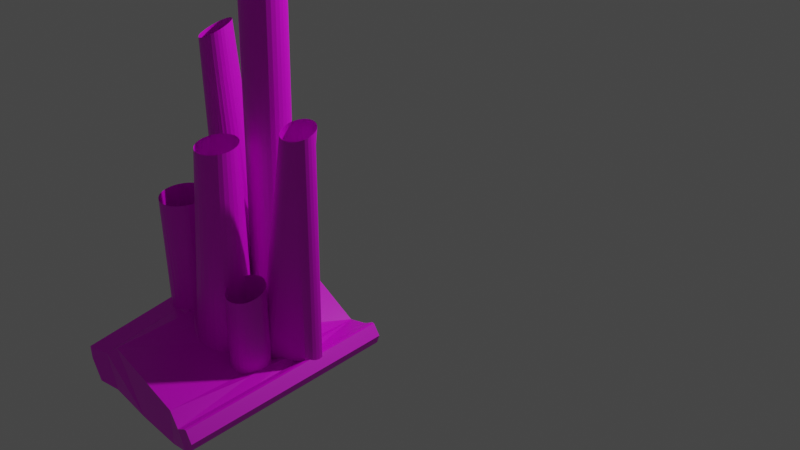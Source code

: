# Source: rock_again1.blend  (saved by Blender 3.1.7; exported with 4.5.12 LTS)
import bpy
from mathutils import Matrix  # noqa: F401  (used for matrix-valued properties, if any)

bpy.ops.wm.read_factory_settings(use_empty=True)
scene = bpy.context.scene
scene.name = 'Scene'

# ---- collections
col_collection = bpy.data.collections.new('Collection'); scene.collection.children.link(col_collection)

# ---- images (referenced by path relative to the original .blend; pixels are not part of the script)
import os
ASSET_DIR = os.environ.get("B2B_ASSET_DIR", "")  # directory of the original .blend (textures are referenced by path, not embedded)
HERE = os.path.dirname(os.path.abspath(__file__))  # packed textures are extracted next to this script under _unpacked/

def load_image(name, relpath, width, height, colorspace="sRGB"):
    """Load a texture the original file referenced (path relative to the .blend, or extracted next to this script)."""
    p = next((c for c in (os.path.join(HERE, relpath), os.path.join(ASSET_DIR, relpath)) if relpath and os.path.exists(c)), "")
    if p:
        img = bpy.data.images.load(p, check_existing=True)
        img.name = name
    else:  # same state as the original file: an image datablock whose file is absent (Cycles renders it pink)
        img = bpy.data.images.new(name, width, height)
        img.source = "FILE"
        img.filepath = "//" + (relpath or name)
    img.colorspace_settings.name = colorspace
    return img
img_8728_m_jpg_001 = load_image('8728-M.jpg.001', '8728-M.jpg', 1024, 1024, 'sRGB')

# ---- materials (node trees are filled in below, after node groups)
mat_material = bpy.data.materials.new('Material')
mat_material.alpha_threshold = 0.0
mat_material.use_transparent_shadow = False
mat_material.line_color = (0.0, 0.0, 0.0, 1.0)

# ---- material node trees
mat_material.use_nodes = True; mat_material.node_tree.nodes.clear()
_N = mat_material.node_tree.nodes; _L = mat_material.node_tree.links
n0 = _N.new('ShaderNodeOutputMaterial'); n0.name = 'Material Output'; n0.location = (300, 300)
n1 = _N.new('ShaderNodeBsdfPrincipled'); n1.name = 'Principled BSDF'; n1.location = (10, 300)
n1.distribution = 'GGX'
n1.subsurface_method = 'RANDOM_WALK_SKIN'
n1.inputs[2].default_value = 0.4
n1.inputs[3].default_value = 1.45
n1.inputs[27].default_value = (0.0, 0.0, 0.0, 1.0)
n1.inputs[28].default_value = 1.0
n2 = _N.new('ShaderNodeTexImage'); n2.name = 'Image Texture'; n2.location = (-349, 252)
n2.image = img_8728_m_jpg_001
_L.new(n1.outputs[0], n0.inputs[0])
_L.new(n2.outputs[0], n1.inputs[0])
n0.is_active_output = True

# ---- world
world_world = bpy.data.worlds.new('World'); scene.world = world_world
world_world.use_nodes = True; world_world.node_tree.nodes.clear()
_N = world_world.node_tree.nodes; _L = world_world.node_tree.links
n0 = _N.new('ShaderNodeOutputWorld'); n0.name = 'World Output'; n0.location = (300, 300)
n1 = _N.new('ShaderNodeBackground'); n1.name = 'Background'; n1.location = (10, 300)
n1.inputs[0].default_value = (0.05088, 0.05088, 0.05088, 1.0)
_L.new(n1.outputs[0], n0.inputs[0])
n0.is_active_output = True
world_world.color = (0.05088, 0.05088, 0.05088)
world_world.use_sun_shadow = False
world_world.sun_shadow_jitter_overblur = 0.0

# ---- cameras
cam_camera = bpy.data.cameras.new('Camera')
cam_camera.clip_end = 100.0
cam_camera.ortho_scale = 7.314

# ---- lights
light_light = bpy.data.lights.new('Light', 'POINT')
light_light.transmission_factor = 0.0
light_light.energy = 1000.0
light_light.shadow_soft_size = 0.1
light_light.shadow_maximum_resolution = 0.006
light_light.use_absolute_resolution = True

# ---- meshes
me_torus_002 = bpy.data.meshes.new('Torus.002')
me_torus_002.from_pydata([(-5.421, -6.936, -4.048), (-7.043, -7.207, -2.314), (-5.822, 0.6857, -2.463), (-7.444, 0.4144, -0.7289), (-3.51, 0.3126, -1.138), (-3.081, 0.3757, -1.689), (-3.11, -7.309, -2.723), (-2.68, -7.246, -3.274), (-4.438, 0.5749, -1.631), (-4.002, 0.644, -2.221), (-3.827, -7.162, -2.564), (-3.601, -6.978, -3.806), (-4.197, -4.422, 0.564), (-3.734, -4.01, -2.175), (-5.37, -4.528, 0.314), (-7.4, 0.6466, -2.469), (-6.999, -6.975, -4.054), (-7.44, -7.291, -2.748), (-8.007, 0.4597, -0.1804), (-8.143, 0.4566, -2.538), (-7.742, -7.165, -4.123), (-8.179, -7.468, -2.899), (-8.743, 0.2856, -0.3486), (-8.701, 0.5561, -1.412), (-8.169, -7.333, -3.432), (-8.327, -7.38, -3.036), (-8.838, 0.2829, -0.5253), (-2.78, -7.339, -2.468), (-2.392, -7.269, -3.076), (-3.181, 0.2826, -0.8832), (-2.793, 0.3533, -1.491), (-2.688, -7.339, -2.453), (-2.333, -7.317, -2.747), (-3.089, 0.2826, -0.8674), (-2.733, 0.3052, -1.162), (-4.167, -4.307, 0.6254), (-4.913, -4.127, -2.392), (-4.505, -3.675, 0.8777), (-5.279, -4.621, 0.2837), (-3.699, -3.883, -2.15), (-4.827, -4.229, -2.394), (-4.003, -3.19, -2.094), (-4.625, -3.619, 0.8851), (-5.017, -3.584, 0.8362), (-4.402, -3.193, -2.232), (-5.17, -4.698, 0.2645), (-4.164, -4.187, 0.6847), (-3.69, -3.752, -2.128), (-5.141, -3.619, 0.7982), (-4.636, -3.128, -2.191), (-5.253, -3.675, 0.7515), (-4.751, -3.19, -2.22), (-5.349, -3.752, 0.6979), (-4.851, -3.274, -2.25), (-5.425, -3.845, 0.6393), (-4.932, -3.377, -2.279), (-4.723, -4.313, -2.389), (-5.478, -3.951, 0.5782), (-4.992, -3.493, -2.308), (-4.187, -4.067, 0.7397), (-4.089, -4.375, -2.292), (-4.121, -3.128, -2.104), (-5.508, -4.067, 0.5168), (-4.755, -3.584, 0.8805), (-4.248, -3.09, -2.12), (-5.05, -4.755, 0.2571), (-5.027, -3.62, -2.333), (-5.511, -4.187, 0.4575), (-4.788, -4.801, 0.2783), (-3.706, -3.62, -2.11), (-4.605, -4.375, -2.379), (-5.036, -3.752, -2.355), (-5.488, -4.307, 0.4026), (-4.234, -3.951, 0.7881), (-5.02, -3.883, -2.373), (-3.747, -3.493, -2.098), (-3.794, -4.127, -2.203), (-4.887, -3.572, 0.8639), (-4.38, -3.077, -2.14), (-5.441, -4.422, 0.3541), (-3.875, -4.229, -2.233), (-4.422, -4.698, 0.3908), (-4.25, -4.528, 0.5029), (-4.305, -3.845, 0.8283), (-4.978, -4.01, -2.385), (-3.975, -4.313, -2.263), (-4.92, -4.79, 0.2618), (-4.326, -4.621, 0.4444), (-3.813, -3.377, -2.091), (-4.396, -3.752, 0.8585), (-3.899, -3.274, -2.089), (-4.346, -4.427, -2.343), (-4.658, -4.79, 0.3061), (-4.215, -4.414, -2.319), (-4.534, -4.755, 0.3441), (-4.478, -4.414, -2.363), (-5.926, -2.704, -2.197), (-6.819, -4.078, 5.081), (-5.736, -2.722, -2.168), (-6.678, -4.091, 5.1), (-5.553, -2.777, -2.145), (-6.54, -4.13, 5.112), (-5.383, -2.865, -2.13), (-6.412, -4.194, 5.114), (-5.233, -2.983, -2.123), (-6.299, -4.279, 5.107), (-5.108, -3.127, -2.125), (-6.204, -4.383, 5.091), (-5.014, -3.292, -2.134), (-6.131, -4.501, 5.067), (-4.955, -3.47, -2.152), (-6.084, -4.63, 5.036), (-4.931, -3.656, -2.177), (-6.063, -4.764, 4.998), (-4.945, -3.842, -2.208), (-6.07, -4.897, 4.956), (-4.996, -4.02, -2.244), (-6.105, -5.026, 4.911), (-5.081, -4.185, -2.284), (-6.165, -5.144, 4.864), (-5.198, -4.329, -2.326), (-6.25, -5.248, 4.818), (-5.342, -4.447, -2.368), (-6.355, -5.333, 4.774), (-5.508, -4.535, -2.41), (-6.477, -5.397, 4.734), (-5.689, -4.589, -2.449), (-6.61, -5.436, 4.7), (-5.878, -4.608, -2.483), (-6.75, -5.449, 4.672), (-6.067, -4.589, -2.513), (-6.892, -5.436, 4.652), (-6.251, -4.535, -2.535), (-7.029, -5.397, 4.641), (-6.421, -4.447, -2.55), (-7.157, -5.333, 4.639), (-6.571, -4.329, -2.557), (-7.271, -5.248, 4.646), (-6.695, -4.185, -2.556), (-7.366, -5.144, 4.661), (-6.789, -4.02, -2.546), (-7.438, -5.026, 4.686), (-6.849, -3.842, -2.529), (-7.486, -4.897, 4.717), (-6.872, -3.656, -2.504), (-7.507, -4.764, 4.754), (-6.858, -3.47, -2.473), (-7.499, -4.63, 4.797), (-6.808, -3.292, -2.437), (-7.465, -4.501, 4.842), (-6.722, -3.127, -2.397), (-7.404, -4.383, 4.889), (-6.605, -2.983, -2.355), (-7.32, -4.279, 4.935), (-6.461, -2.865, -2.312), (-7.214, -4.194, 4.979), (-6.296, -2.777, -2.271), (-7.093, -4.13, 5.018), (-6.115, -2.722, -2.232), (-6.959, -4.091, 5.053), (-7.243, -1.19, -1.047), (-9.648, -2.825, 7.839), (-7.091, -1.207, -1.024), (-9.545, -2.85, 7.877), (-6.944, -1.255, -1.007), (-9.443, -2.895, 7.902), (-6.808, -1.334, -0.9963), (-9.348, -2.959, 7.913), (-6.688, -1.441, -0.9925), (-9.262, -3.04, 7.91), (-6.588, -1.57, -0.9957), (-9.189, -3.133, 7.892), (-6.513, -1.718, -1.006), (-9.131, -3.236, 7.861), (-6.464, -1.879, -1.022), (-9.092, -3.344, 7.817), (-6.445, -2.045, -1.045), (-9.072, -3.454, 7.762), (-6.456, -2.212, -1.073), (-9.072, -3.561, 7.699), (-6.496, -2.373, -1.104), (-9.092, -3.661, 7.63), (-6.564, -2.52, -1.139), (-9.132, -3.75, 7.557), (-6.657, -2.65, -1.174), (-9.19, -3.825, 7.484), (-6.772, -2.756, -1.21), (-9.263, -3.883, 7.412), (-6.904, -2.835, -1.245), (-9.349, -3.921, 7.345), (-7.049, -2.884, -1.277), (-9.445, -3.939, 7.286), (-7.2, -2.901, -1.305), (-9.547, -3.935, 7.236), (-7.352, -2.884, -1.328), (-9.65, -3.91, 7.198), (-7.498, -2.835, -1.345), (-9.752, -3.864, 7.173), (-7.635, -2.756, -1.356), (-9.847, -3.8, 7.162), (-7.755, -2.65, -1.36), (-9.933, -3.72, 7.165), (-7.855, -2.52, -1.356), (-10.01, -3.627, 7.183), (-7.93, -2.373, -1.346), (-10.06, -3.524, 7.214), (-7.978, -2.212, -1.33), (-10.1, -3.416, 7.258), (-7.998, -2.045, -1.307), (-10.12, -3.306, 7.313), (-7.987, -1.879, -1.279), (-10.12, -3.199, 7.376), (-7.947, -1.718, -1.248), (-10.1, -3.099, 7.445), (-7.879, -1.57, -1.213), (-10.06, -3.01, 7.518), (-7.786, -1.441, -1.178), (-10.01, -2.935, 7.591), (-7.671, -1.334, -1.142), (-9.932, -2.877, 7.663), (-7.538, -1.255, -1.107), (-9.846, -2.839, 7.73), (-7.394, -1.207, -1.075), (-9.75, -2.821, 7.789), (-4.46, -1.802, -1.987), (-4.496, -3.147, 6.581), (-4.324, -1.815, -1.966), (-4.379, -3.157, 6.596), (-4.193, -1.852, -1.95), (-4.265, -3.187, 6.6), (-4.072, -1.914, -1.939), (-4.157, -3.234, 6.593), (-3.965, -1.997, -1.933), (-4.061, -3.298, 6.576), (-3.876, -2.097, -1.934), (-3.98, -3.376, 6.549), (-3.809, -2.212, -1.941), (-3.918, -3.465, 6.513), (-3.766, -2.337, -1.953), (-3.875, -3.561, 6.469), (-3.749, -2.467, -1.97), (-3.855, -3.662, 6.42), (-3.759, -2.597, -1.992), (-3.858, -3.762, 6.367), (-3.796, -2.722, -2.017), (-3.884, -3.859, 6.312), (-3.857, -2.837, -2.045), (-3.931, -3.948, 6.257), (-3.941, -2.937, -2.075), (-3.999, -4.026, 6.205), (-4.044, -3.02, -2.105), (-4.084, -4.09, 6.157), (-4.162, -3.082, -2.135), (-4.183, -4.137, 6.116), (-4.291, -3.119, -2.162), (-4.292, -4.166, 6.082), (-4.426, -3.132, -2.187), (-4.408, -4.176, 6.057), (-4.562, -3.119, -2.208), (-4.525, -4.166, 6.042), (-4.693, -3.082, -2.224), (-4.64, -4.137, 6.039), (-4.815, -3.02, -2.235), (-4.747, -4.09, 6.045), (-4.922, -2.937, -2.24), (-4.843, -4.026, 6.063), (-5.011, -2.837, -2.24), (-4.924, -3.948, 6.09), (-5.078, -2.722, -2.233), (-4.987, -3.859, 6.126), (-5.12, -2.597, -2.221), (-5.029, -3.762, 6.169), (-5.137, -2.467, -2.204), (-5.049, -3.662, 6.218), (-5.127, -2.337, -2.182), (-5.046, -3.561, 6.272), (-5.091, -2.212, -2.157), (-5.021, -3.465, 6.326), (-5.03, -2.097, -2.129), (-4.973, -3.376, 6.381), (-4.946, -1.997, -2.099), (-4.906, -3.298, 6.433), (-4.843, -1.914, -2.069), (-4.821, -3.234, 6.481), (-4.724, -1.852, -2.039), (-4.722, -3.187, 6.523), (-4.595, -1.815, -2.012), (-4.612, -3.157, 6.557), (-5.638, -1.05, -1.792), (-7.472, -3.026, 10.62), (-5.489, -1.065, -1.77), (-7.322, -3.023, 10.61), (-5.345, -1.108, -1.752), (-7.175, -3.045, 10.58), (-5.212, -1.179, -1.741), (-7.037, -3.091, 10.54), (-5.095, -1.273, -1.735), (-6.913, -3.16, 10.49), (-4.997, -1.389, -1.737), (-6.809, -3.25, 10.43), (-4.924, -1.521, -1.745), (-6.728, -3.355, 10.36), (-4.877, -1.663, -1.759), (-6.673, -3.474, 10.28), (-4.859, -1.812, -1.779), (-6.646, -3.6, 10.2), (-4.869, -1.961, -1.804), (-6.649, -3.729, 10.12), (-4.909, -2.104, -1.832), (-6.681, -3.857, 10.05), (-4.976, -2.235, -1.864), (-6.742, -3.977, 9.981), (-5.067, -2.351, -1.897), (-6.828, -4.087, 9.922), (-5.18, -2.445, -1.931), (-6.937, -4.18, 9.875), (-5.31, -2.516, -1.964), (-7.063, -4.255, 9.841), (-5.451, -2.559, -1.994), (-7.204, -4.308, 9.821), (-5.599, -2.574, -2.022), (-7.352, -4.336, 9.817), (-5.748, -2.559, -2.044), (-7.503, -4.339, 9.828), (-5.891, -2.516, -2.062), (-7.65, -4.317, 9.855), (-6.024, -2.445, -2.073), (-7.788, -4.271, 9.895), (-6.142, -2.351, -2.079), (-7.911, -4.202, 9.947), (-6.239, -2.235, -2.077), (-8.016, -4.113, 10.01), (-6.313, -2.104, -2.069), (-8.097, -4.007, 10.08), (-6.36, -1.961, -2.055), (-8.152, -3.889, 10.16), (-6.378, -1.812, -2.035), (-8.178, -3.763, 10.24), (-6.367, -1.663, -2.01), (-8.175, -3.633, 10.31), (-6.328, -1.521, -1.982), (-8.143, -3.506, 10.39), (-6.261, -1.389, -1.95), (-8.083, -3.385, 10.46), (-6.169, -1.273, -1.917), (-7.996, -3.276, 10.52), (-6.057, -1.179, -1.883), (-7.888, -3.182, 10.56), (-5.927, -1.108, -1.85), (-7.761, -3.107, 10.6), (-5.786, -1.065, -1.82), (-7.621, -3.055, 10.62), (-7.737, -2.936, -1.817), (-8.563, -3.625, 2.34), (-7.648, -2.965, -1.715), (-8.404, -3.64, 2.363), (-7.544, -3.027, -1.603), (-8.25, -3.686, 2.378), (-7.402, -3.102, -1.591), (-8.107, -3.759, 2.383), (-7.277, -3.203, -1.585), (-7.979, -3.859, 2.379), (-7.173, -3.326, -1.587), (-7.874, -3.98, 2.366), (-7.094, -3.467, -1.595), (-7.793, -4.117, 2.344), (-7.044, -3.62, -1.61), (-7.74, -4.267, 2.315), (-7.024, -3.778, -1.632), (-7.718, -4.423, 2.279), (-7.036, -3.937, -1.658), (-7.727, -4.579, 2.237), (-7.078, -4.09, -1.689), (-7.767, -4.728, 2.192), (-7.15, -4.23, -1.723), (-7.836, -4.866, 2.145), (-7.247, -4.354, -1.758), (-7.932, -4.987, 2.098), (-7.285, -4.394, -1.912), (-8.051, -5.086, 2.053), (-7.396, -4.458, -1.978), (-8.188, -5.16, 2.011), (-7.525, -4.5, -2.072), (-8.338, -5.205, 1.974), (-7.638, -4.533, -2.172), (-8.496, -5.221, 1.943), (-7.838, -4.532, -2.184), (-8.655, -5.205, 1.92), (-7.96, -4.478, -2.254), (-8.809, -5.16, 1.906), (-8.102, -4.402, -2.266), (-8.953, -5.086, 1.901), (-8.227, -4.301, -2.272), (-9.08, -4.987, 1.905), (-8.332, -4.178, -2.27), (-9.186, -4.866, 1.918), (-8.445, -4.081, -1.96), (-9.266, -4.728, 1.939), (-8.495, -3.929, -1.945), (-9.319, -4.579, 1.969), (-8.477, -3.83, -1.926), (-9.341, -4.423, 2.005), (-8.465, -3.671, -1.9), (-9.332, -4.267, 2.046), (-8.426, -3.415, -2.168), (-9.292, -4.117, 2.091), (-8.354, -3.274, -2.134), (-9.223, -3.98, 2.138), (-8.257, -3.151, -2.099), (-9.127, -3.859, 2.185), (-8.136, -3.05, -2.063), (-9.008, -3.759, 2.231), (-7.998, -2.974, -2.028), (-8.871, -3.686, 2.273), (-7.878, -2.937, -1.944), (-8.721, -3.64, 2.31), (-8.016, -4.113, 10.01), (-8.097, -4.007, 10.08), (-8.152, -3.889, 10.16), (-8.178, -3.763, 10.24), (-8.175, -3.633, 10.31), (-8.143, -3.506, 10.39), (-2.845, -2.171, -1.543), (-2.949, -2.54, -1.542), (-2.862, -2.04, -1.555), (-2.889, -2.424, -1.543), (-2.854, -2.299, -1.548), (-3.03, -2.644, -1.523), (-8.416, -4.214, -1.829), (-8.47, -3.47, -1.584), (-7.199, -4.241, -1.697), (-7.245, -3.369, -1.516), (-7.642, -4.535, -1.835), (-7.747, -3.096, -1.358), (-7.519, -3.223, -1.229), (-7.275, -4.328, -1.637), (-7.428, -4.451, -1.586), (-7.578, -4.514, -1.762), (-8.296, -4.319, -1.85), (-8.401, -3.355, -1.537), (-8.291, -3.206, -1.472), (-8.043, -3.085, -1.398), (-7.868, -4.562, -1.877), (-8.002, -4.516, -1.879), (-8.169, -4.44, -1.875), (-7.136, -3.548, -1.561), (-7.099, -3.694, -1.594), (-7.076, -3.824, -1.622), (-7.102, -3.981, -1.652), (-7.152, -4.126, -1.677), (-8.492, -3.982, -1.85), (-8.5, -3.527, -1.666), (-8.532, -4.316, -1.253), (-8.587, -3.572, -1.008), (-7.316, -4.342, -1.121), (-7.361, -3.471, -0.9401), (-7.758, -4.637, -1.259), (-7.863, -3.198, -0.7827), (-7.636, -3.324, -0.6531), (-7.392, -4.43, -1.062), (-7.544, -4.553, -1.01), (-7.694, -4.615, -1.186), (-8.412, -4.421, -1.274), (-8.517, -3.457, -0.9611), (-8.407, -3.307, -0.8968), (-8.159, -3.187, -0.8225), (-7.984, -4.664, -1.302), (-8.118, -4.617, -1.304), (-8.285, -4.542, -1.299), (-7.252, -3.65, -0.9853), (-7.215, -3.796, -1.018), (-7.193, -3.925, -1.046), (-7.219, -4.083, -1.076), (-7.268, -4.228, -1.102), (-8.608, -4.084, -1.275), (-8.617, -3.628, -1.09), (-5.265, -3.841, -0.9196), (-5.201, -3.782, -1.3), (-5.23, -3.93, -1.204), (-5.061, -3.558, -1.897), (-6.716, -4.297, -1.858), (-6.872, -4.047, -1.761), (-6.837, -3.39, -1.617), (-6.627, -3.132, -1.639), (-6.385, -2.952, -1.703), (-6.165, -2.885, -1.758), (-5.962, -2.818, -1.808), (-5.617, -2.816, -1.915), (-5.265, -3.042, -1.979), (-5.045, -3.322, -2.028), (-5.106, -4.147, -2.118), (-5.368, -4.393, -2.125), (-5.663, -4.543, -2.119), (-6.342, -4.53, -2.018), (-5.242, -3.899, -1.11), (-5.122, -3.708, -1.77), (-5.103, -3.813, -1.959), (-5.758, -4.614, -2.119), (-6.113, -4.605, -2.09), (-6.43, -4.49, -1.983), (-6.737, -4.226, -1.838), (-6.893, -3.882, -1.723), (-6.895, -3.671, -1.669), (-6.79, -3.381, -1.632), (-6.676, -3.164, -1.625), (-6.448, -2.999, -1.692), (-6.209, -2.887, -1.745), (-5.906, -2.827, -1.827), (-5.37, -2.961, -1.961), (-5.668, -2.852, -1.906), (-5.189, -3.182, -2.001), (-5.079, -3.404, -2.035), (-5.115, -3.967, -2.096), (-5.196, -4.239, -2.121), (-5.477, -4.472, -2.125), (-5.1, -3.631, -2.059), (-5.133, -3.739, -1.715), (-6.696, -3.597, 1.593), (-6.476, -3.486, 1.441), (-6.91, -3.756, 1.777), (-7.014, -3.946, 1.816), (-7.106, -4.194, 1.81), (-7.101, -4.369, 1.742), (-6.955, -4.645, 1.561), (-6.67, -4.844, 1.285), (-6.379, -4.92, 1.057), (-6.066, -4.914, 0.9468), (-6.197, -3.414, 1.233), (-5.712, -3.497, 0.9219), (-5.978, -3.418, 1.055), (-5.554, -3.677, 0.8534), (-5.458, -3.862, 0.8068), (-5.494, -4.341, 0.7858), (-5.567, -4.575, 0.7951), (-5.817, -4.783, 0.8684), (-5.478, -4.055, 0.8004), (-4.052, -4.313, -2.22), (-4.142, -3.173, -2.083), (-4.015, -3.253, -2.023), (-3.897, -3.362, -1.973), (-3.82, -3.503, -1.952), (-3.75, -3.669, -1.939), (-3.753, -3.874, -1.975), (-3.794, -4.0, -2.019), (-3.867, -4.168, -2.089), (-3.97, -4.244, -2.162), (-4.74, -4.325, -2.167), (-4.929, -4.178, -2.135), (-4.98, -4.046, -2.116), (-4.913, -3.854, -2.099), (-4.922, -3.628, -2.073), (-4.939, -3.471, -2.054), (-4.914, -3.389, -2.046), (-4.82, -3.333, -2.047), (-4.711, -3.253, -2.047), (-4.626, -3.213, -2.049), (-4.501, -3.237, -2.062), (-4.361, -3.237, -2.073), (-4.243, -3.181, -2.076), (-4.187, -4.399, -2.219), (-4.356, -4.412, -2.208), (-4.542, -4.403, -2.192), (-4.371, -4.452, -1.051), (-4.461, -3.312, -0.9136), (-4.334, -3.392, -0.8535), (-4.216, -3.501, -0.8033), (-4.14, -3.642, -0.7824), (-4.069, -3.808, -0.7693), (-4.073, -4.013, -0.8054), (-4.113, -4.139, -0.8499), (-4.187, -4.307, -0.9201), (-4.29, -4.383, -0.9924), (-5.06, -4.463, -0.9978), (-5.249, -4.317, -0.9661), (-5.3, -4.185, -0.947), (-5.232, -3.992, -0.9302), (-5.241, -3.767, -0.9037), (-5.258, -3.609, -0.8844), (-5.233, -3.528, -0.877), (-5.139, -3.472, -0.8781), (-5.031, -3.392, -0.8775), (-4.945, -3.352, -0.8798), (-4.82, -3.376, -0.8925), (-4.681, -3.376, -0.9035), (-4.563, -3.32, -0.9064), (-4.507, -4.538, -1.05), (-4.675, -4.551, -1.038), (-4.862, -4.542, -1.022), (-3.375, -2.26, -1.673), (-3.353, -2.676, -1.759), (-3.052, -2.168, -1.393), (-3.03, -2.58, -1.479), (-4.153, -3.027, -2.065), (-4.244, -1.881, -1.927), (-2.962, -2.128, -1.369), (-4.474, -1.845, -1.905), (-4.722, -1.883, -1.889), (-4.845, -1.995, -1.892), (-4.914, -2.232, -1.914), (-5.045, -2.402, -1.923), (-5.074, -2.601, -1.943), (-4.988, -2.764, -1.969), (-4.894, -2.93, -1.995), (-4.748, -3.038, -2.019), (-4.562, -3.072, -2.038), (-4.39, -3.055, -2.05), (-4.227, -3.055, -2.063), (-3.813, -2.328, -1.752), (-3.928, -2.101, -1.781), (-4.092, -1.968, -1.853), (-4.039, -2.991, -1.993), (-3.86, -2.921, -1.878), (-3.654, -2.851, -1.747), (-3.451, -2.755, -1.758), (-3.662, -2.386, -1.675), (-3.142, -2.654, -1.586), (-3.154, -2.221, -1.487), (-3.658, -2.732, 0.792), (-3.642, -3.038, 0.7284), (-3.42, -2.664, 0.9979), (-3.404, -2.967, 0.9349), (-4.23, -3.296, 0.5036), (-4.296, -2.453, 0.6052), (-3.354, -2.635, 1.016), (-4.465, -2.427, 0.6217), (-4.648, -2.455, 0.633), (-4.738, -2.537, 0.6307), (-4.789, -2.711, 0.6149), (-4.886, -2.836, 0.6082), (-4.907, -2.983, 0.5932), (-4.844, -3.102, 0.5745), (-4.775, -3.224, 0.555), (-4.667, -3.304, 0.5374), (-4.53, -3.329, 0.5237), (-4.404, -3.316, 0.5151), (-4.284, -3.316, 0.5056), (-3.98, -2.782, 0.734), (-4.065, -2.615, 0.7126), (-4.185, -2.517, 0.6594), (-4.146, -3.269, 0.5569), (-4.014, -3.217, 0.6415), (-3.863, -3.166, 0.7375), (-3.713, -3.096, 0.7298), (-3.869, -2.825, 0.7907), (-3.486, -3.021, 0.8562), (-3.495, -2.703, 0.9284), (-6.161, -1.472, 0.7241), (-5.234, -2.444, -1.913), (-6.341, -1.975, 3.985), (-6.541, -2.975, 8.632), (-6.254, -3.207, 7.572), (-6.425, -2.251, 5.528), (-6.116, -1.314, -0.5702), (-5.691, -2.877, 3.411), (-5.355, -2.609, 0.6793), (-6.541, -2.774, 7.989), (-6.496, -2.524, 6.9), (-6.407, -2.431, 6.301), (-6.501, -3.125, 8.837), (-6.407, -3.206, 8.5), (-6.242, -1.701, 2.296), (-5.418, -2.533, -1.899), (-5.693, -2.573, -1.844), (-5.893, -2.533, -1.775), (-6.097, -2.467, -1.699), (-6.244, -2.327, -1.607), (-6.353, -2.136, -1.541), (-6.394, -1.935, -1.491), (-6.374, -1.736, -1.46), (-6.313, -1.574, -1.449), (-6.206, -1.402, -1.45), (-6.12, -1.31, -1.46), (-5.971, -1.23, -1.491), (-5.78, -1.137, -1.533), (-5.575, -1.119, -1.593), (-5.459, -1.132, -1.628), (-5.279, -1.193, -1.709), (-5.25, -1.655, -1.806), (-5.194, -1.983, -1.858), (-5.923, -3.058, 2.346), (-6.106, -3.147, 2.36), (-6.382, -3.187, 2.414), (-6.582, -3.147, 2.484), (-6.786, -3.08, 2.56), (-6.932, -2.941, 2.651), (-7.042, -2.75, 2.718), (-7.083, -2.549, 2.768), (-7.063, -2.35, 2.799), (-7.002, -2.188, 2.81), (-6.895, -2.016, 2.808), (-6.809, -1.924, 2.799), (-6.659, -1.844, 2.768), (-6.469, -1.751, 2.726), (-6.264, -1.733, 2.666), (-6.148, -1.746, 2.631), (-5.967, -1.807, 2.55), (-5.939, -2.269, 2.453), (-5.883, -2.596, 2.4), (-9.311, -3.547, 5.096), (-8.932, -3.074, 2.919), (-7.856, -1.607, -0.8651), (-9.384, -3.697, 5.783), (-9.145, -3.333, 4.078), (-8.719, -2.799, 1.821), (-7.898, -2.62, -1.017), (-7.95, -1.653, -0.8946), (-7.999, -1.917, -0.9921), (-8.039, -2.11, -1.064), (-7.997, -2.283, -1.117), (-7.923, -2.487, -1.176), (-7.034, -1.262, -1.023), (-7.258, -1.241, -1.058), (-7.29, -1.253, -1.065), (-6.996, -2.829, -1.259), (-6.937, -2.737, -1.235), (-6.733, -2.554, -1.172), (-6.54, -2.303, -1.101), (-6.552, -2.12, -1.075), (-6.552, -1.863, -1.035), (-3.27, -4.259, -2.089), (-8.383, -4.152, -2.618), (-2.842, -4.18, -2.637), (-7.183, -4.556, -1.762), (-3.753, -4.088, -3.205), (-4.042, -4.436, -2.235), (-8.538, -4.216, -2.0), (-7.159, -3.936, -3.422), (-2.941, -4.284, -1.833), (-7.63, -4.696, -1.888), (-2.561, -4.051, -2.407), (-7.903, -4.114, -3.488), (-2.85, -4.268, -1.814), (-5.578, -3.948, -3.427), (-8.397, -4.475, -1.914), (-2.503, -4.074, -2.072), (-3.682, -4.34, -2.081), (-2.899, -4.205, -2.68), (-6.607, -4.556, -1.941), (-5.951, -4.769, -2.122), (-5.368, -4.683, -2.158), (-5.207, -4.465, -2.146), (-4.708, -4.511, -2.191), (-4.354, -4.655, -2.235), (-4.109, -4.466, -2.233), (-2.726, -4.194, -1.905)], [(488, 8), (480, 430)], [(10, 724, 743, 742, 741, 547, 740, 739, 738, 737, 722, 1), (9, 723, 732, 2), (8, 9, 2, 3), (1, 722, 728, 17), (4, 8, 593, 609, 608, 607, 614, 588), (9, 5, 721, 736, 723), (7, 6, 10, 11), (7, 721, 729, 28), (9, 8, 4, 5), (11, 10, 1, 0), (17, 728, 733, 21), (2, 732, 726, 15), (3, 2, 15, 18), (0, 1, 17, 16), (19, 730, 720, 23), (15, 726, 730, 19), (18, 15, 19, 22), (16, 17, 21, 20), (24, 25, 725, 720), (22, 19, 23, 26), (20, 21, 25, 24), (21, 733, 725, 25), (30, 29, 33, 34), (6, 7, 28, 27), (5, 4, 29, 30), (4, 588, 616, 590, 29), (34, 33, 594, 731, 744, 734), (29, 590, 594, 33), (28, 729, 734, 32), (27, 28, 32, 31), (44, 43, 77, 78), (49, 48, 43, 44), (44, 78, 64, 61, 41, 90, 88, 75, 69, 47, 39, 13, 76, 80, 85, 60, 93, 91, 95, 70, 56, 40, 36, 84, 74, 71, 66, 58, 55, 53, 51, 49), (51, 50, 48, 49), (53, 52, 50, 51), (55, 54, 52, 53), (58, 479, 57, 54, 55), (66, 495, 477, 476, 479, 58), (71, 496, 516, 495, 66), (88, 83, 73, 75), (74, 72, 67, 478, 496, 71), (84, 79, 72, 74), (36, 14, 79, 84), (40, 38, 14, 36), (56, 45, 38, 40), (64, 63, 42, 61), (70, 65, 45, 56), (95, 86, 65, 70), (91, 68, 86, 95), (93, 92, 68, 91), (60, 94, 92, 93), (85, 81, 94, 60), (61, 42, 37, 41), (80, 87, 81, 85), (78, 77, 63, 64), (76, 82, 87, 80), (13, 12, 82, 76), (39, 35, 12, 13), (47, 46, 35, 39), (90, 89, 83, 88), (69, 59, 46, 47), (41, 37, 89, 90), (75, 73, 59, 69), (250, 251, 253, 252), (236, 237, 239, 424, 238), (96, 97, 99, 98), (200, 704, 202), (178, 179, 181, 180), (98, 99, 101, 100), (198, 698, 702, 200), (316, 317, 319, 318), (100, 101, 103, 102), (388, 389, 391, 390), (302, 659, 650, 304), (102, 103, 105, 104), (230, 231, 233, 232), (176, 177, 179, 178), (104, 105, 107, 106), (196, 701, 698, 198), (258, 259, 261, 260), (106, 107, 109, 108), (318, 319, 321, 320), (108, 109, 111, 110), (304, 650, 305, 307, 306), (174, 175, 177, 176), (110, 111, 113, 112), (194, 195, 197, 701, 196), (368, 369, 371, 370), (112, 113, 115, 114), (252, 253, 255, 254), (238, 424, 422, 240), (114, 115, 117, 116), (358, 359, 361, 360), (172, 173, 175, 174), (116, 117, 119, 118), (192, 193, 195, 194), (382, 383, 385, 384), (118, 119, 121, 120), (120, 121, 123, 122), (232, 233, 235, 234), (170, 171, 173, 172), (122, 123, 125, 124), (190, 191, 193, 192), (260, 261, 263, 262), (124, 125, 127, 126), (322, 323, 325, 324), (126, 127, 129, 128), (386, 387, 389, 388), (168, 169, 171, 170), (128, 129, 131, 130), (188, 189, 191, 190), (294, 657, 656, 655, 296), (130, 131, 133, 132), (254, 255, 257, 256), (240, 422, 426, 242), (132, 133, 135, 134), (324, 325, 327, 326), (166, 167, 169, 168), (134, 135, 137, 136), (186, 187, 189, 188), (136, 137, 139, 138), (296, 655, 297, 299, 649, 298), (366, 367, 369, 368), (138, 139, 141, 140), (234, 235, 237, 236), (164, 165, 167, 166), (140, 141, 143, 142), (184, 185, 187, 186), (262, 263, 265, 264), (142, 143, 145, 144), (380, 381, 383, 382), (144, 145, 147, 146), (162, 163, 165, 164), (146, 147, 149, 148), (182, 183, 185, 184), (148, 149, 151, 150), (256, 257, 259, 258), (150, 151, 153, 152), (160, 161, 163, 162), (152, 153, 155, 154), (180, 181, 183, 182), (314, 315, 317, 316), (154, 155, 157, 156), (300, 658, 301, 303, 659, 302), (156, 157, 159, 158), (158, 159, 97, 96), (96, 98, 100, 102, 104, 106, 108, 110, 112, 114, 116, 118, 120, 122, 124, 126, 128, 130, 132, 134, 136, 138, 140, 142, 144, 146, 148, 150, 152, 154, 156, 158), (360, 361, 363, 362), (202, 699, 703, 204), (228, 229, 231, 230), (298, 649, 658, 300), (204, 703, 205, 207, 206), (326, 327, 329, 328), (248, 427, 249, 251, 250), (206, 207, 209, 208), (208, 209, 211, 210), (226, 227, 229, 228), (210, 211, 213, 212), (246, 423, 427, 248), (212, 213, 215, 214), (320, 321, 323, 322), (214, 215, 217, 216), (224, 225, 227, 226), (216, 217, 219, 218), (378, 379, 381, 380), (244, 425, 423, 246), (218, 219, 221, 220), (364, 365, 367, 366), (180, 182, 184, 186, 188, 190, 192, 713, 714, 715, 716, 717, 718, 170, 172, 174, 176, 178), (220, 221, 223, 222), (242, 426, 425, 244), (264, 265, 267, 266), (222, 223, 161, 160), (266, 267, 269, 268), (292, 651, 657, 294), (362, 363, 365, 364), (268, 269, 271, 270), (390, 391, 393, 392), (312, 313, 315, 314), (270, 271, 273, 272), (272, 273, 275, 274), (290, 648, 291, 293, 651, 292), (274, 275, 277, 276), (310, 654, 311, 313, 312), (276, 277, 279, 278), (384, 385, 387, 386), (278, 279, 281, 280), (288, 660, 648, 290), (280, 281, 283, 282), (308, 653, 654, 310), (282, 283, 285, 284), (252, 254, 256, 258, 260, 262, 264, 266, 268, 270, 272, 274, 276, 278, 280, 282, 284, 286, 224, 226, 228, 230, 232, 234, 236, 238, 240, 242, 244, 246, 248, 250), (284, 285, 287, 286), (306, 307, 309, 653, 308), (328, 329, 331, 330), (286, 287, 225, 224), (330, 331, 333, 332), (356, 357, 359, 358), (332, 333, 335, 334), (376, 377, 379, 378), (334, 335, 337, 336), (336, 337, 339, 338), (354, 355, 357, 356), (338, 339, 341, 340), (374, 375, 377, 376), (340, 341, 343, 342), (342, 343, 345, 344), (352, 353, 355, 354), (344, 345, 347, 346), (372, 373, 375, 374), (346, 347, 349, 652, 348), (324, 326, 328, 330, 332, 334, 336, 338, 340, 342, 344, 346, 348, 350, 288, 290, 292, 294, 296, 298, 300, 302, 304, 306, 308, 310, 312, 314, 316, 318, 320, 322), (348, 652, 646, 350), (370, 371, 373, 372), (392, 393, 395, 394), (350, 646, 351, 289, 660, 288), (394, 395, 397, 396), (396, 397, 399, 398), (398, 399, 401, 400), (400, 401, 403, 402), (402, 403, 405, 404), (404, 405, 407, 406), (406, 407, 409, 408), (408, 409, 411, 410), (410, 411, 413, 412), (412, 413, 415, 414), (414, 415, 353, 352), (360, 362, 364, 366, 368, 370, 372, 374, 376, 378, 380, 382, 384, 386, 388, 390, 392, 394, 396, 398, 400, 402, 404, 406, 408, 410, 412, 414, 352, 354, 356, 358), (331, 333, 417, 416), (333, 335, 418, 417), (337, 339, 420, 419), (335, 337, 419, 418), (339, 341, 421, 420), (425, 426, 243, 245), (422, 424, 239, 241), (426, 422, 241, 243), (427, 423, 247, 249), (423, 425, 245, 247), (437, 436, 460, 461), (433, 434, 431, 3, 18, 700), (442, 432, 456, 466), (429, 439, 440, 441, 433, 709, 708, 707, 706, 705, 22), (448, 447, 471, 472), (436, 435, 459, 460), (456, 461, 460, 459, 454, 455, 458, 457), (452, 462, 468, 467, 466, 456, 457, 465, 464, 463, 453), (454, 473, 472, 471, 470, 469, 455), (453, 475, 474, 452), (449, 448, 472, 473), (443, 442, 466, 467), (432, 437, 461, 456), (430, 449, 473, 454), (444, 443, 467, 468), (428, 438, 462, 452), (450, 428, 452, 474), (438, 444, 468, 462), (439, 429, 453, 463), (451, 450, 474, 475), (434, 433, 457, 458), (445, 431, 455, 469), (440, 439, 463, 464), (429, 451, 475, 453), (431, 434, 458, 455), (446, 445, 469, 470), (441, 440, 464, 465), (435, 430, 454, 459), (447, 446, 470, 471), (433, 441, 465, 457), (529, 527, 518, 517, 519, 520, 521, 522, 523, 524, 525, 526, 534, 533, 532, 535, 531, 530, 528), (479, 476, 62, 57), (477, 494, 478, 67, 62, 476), (430, 499, 500, 501, 502, 503, 504, 505, 506, 664, 665, 666, 667, 668, 669, 670, 671, 672, 673, 674, 675, 676, 8, 3, 431, 445, 446, 447, 448, 449), (511, 510, 530, 531), (495, 516, 496, 478, 494, 477), (501, 500, 523, 522), (513, 512, 532, 533), (500, 499, 524, 523), (514, 513, 533, 534), (499, 498, 525, 524), (497, 514, 534, 526), (506, 505, 517, 518), (507, 506, 518, 527), (498, 497, 526, 525), (515, 511, 531, 535), (505, 504, 519, 517), (508, 509, 529, 528), (512, 515, 535, 532), (504, 503, 520, 519), (509, 507, 527, 529), (503, 502, 521, 520), (510, 508, 528, 530), (502, 501, 522, 521), (559, 536, 562, 585), (545, 544, 570, 571), (562, 571, 570, 569, 568, 567, 566, 565, 564, 563), (563, 584, 583, 582, 581, 580, 579, 578, 577, 576, 575, 574, 573, 572, 587, 586, 585, 562), (538, 537, 563, 564), (553, 552, 578, 579), (536, 545, 571, 562), (560, 559, 585, 586), (539, 538, 564, 565), (554, 553, 579, 580), (547, 546, 572, 573), (561, 560, 586, 587), (540, 539, 565, 566), (555, 554, 580, 581), (548, 547, 573, 574), (546, 561, 587, 572), (541, 540, 566, 567), (556, 555, 581, 582), (549, 548, 574, 575), (542, 541, 567, 568), (557, 556, 582, 583), (550, 549, 575, 576), (543, 542, 568, 569), (558, 557, 583, 584), (551, 550, 576, 577), (544, 543, 569, 570), (537, 558, 584, 563), (552, 551, 577, 578), (594, 591, 727, 731), (599, 600, 629, 628), (611, 612, 641, 640), (598, 599, 628, 627), (589, 613, 612, 611, 610, 592, 537, 538, 539, 540, 541, 542, 543, 544, 545, 536, 724, 735, 719), (610, 611, 640, 639), (591, 615, 589, 719, 727), (620, 623, 619), (622, 624, 625, 626, 627, 628, 629, 630, 631, 632, 633, 634, 635, 621), (617, 643, 636, 637, 638, 622, 621, 639, 640, 641, 642, 618), (619, 645, 617, 618, 644, 620), (612, 613, 642, 641), (600, 601, 630, 629), (613, 589, 618, 642), (601, 602, 631, 630), (588, 614, 643, 617), (602, 603, 632, 631), (614, 607, 636, 643), (603, 604, 633, 632), (589, 615, 644, 618), (604, 605, 634, 633), (615, 591, 620, 644), (605, 606, 635, 634), (591, 594, 623, 620), (590, 616, 645, 619), (606, 592, 621, 635), (594, 590, 619, 623), (616, 588, 617, 645), (607, 608, 637, 636), (593, 595, 624, 622), (608, 609, 638, 637), (595, 596, 625, 624), (609, 593, 622, 638), (596, 597, 626, 625), (592, 610, 639, 621), (597, 598, 627, 626), (655, 656, 295, 297), (8, 676, 677, 678, 647), (663, 662, 681, 682), (661, 662, 663, 664, 506, 507, 509, 508, 647), (648, 660, 289, 291), (658, 649, 299, 301), (657, 651, 293, 295, 656), (646, 652, 349, 351), (650, 659, 303, 305), (654, 653, 309, 311), (679, 697, 696, 695, 694, 693, 692, 691, 690, 689, 688, 687, 686, 685, 684, 683, 682, 681, 680), (678, 677, 696, 697), (671, 670, 689, 690), (664, 663, 682, 683), (647, 678, 697, 679), (672, 671, 690, 691), (665, 664, 683, 684), (673, 672, 691, 692), (666, 665, 684, 685), (674, 673, 692, 693), (667, 666, 685, 686), (675, 674, 693, 694), (668, 667, 686, 687), (661, 647, 679, 680), (676, 675, 694, 695), (669, 668, 687, 688), (662, 661, 680, 681), (677, 676, 695, 696), (670, 669, 688, 689), (703, 699, 203, 205), (202, 704, 200, 702, 699), (699, 702, 201, 203), (22, 705, 700, 18), (700, 705, 706, 707, 708, 709, 433), (698, 701, 197, 199), (702, 698, 199, 201), (170, 718, 717, 716, 715, 714, 713, 192, 194, 196, 198, 200, 202, 204, 206, 208, 210, 212, 214, 216, 218, 220, 222, 160, 712, 711, 710), (710, 711, 712, 160, 162, 164, 166, 168, 170), (719, 735, 724, 10, 6), (732, 723, 11, 0), (728, 722, 430, 435, 436, 437, 432), (723, 736, 721, 7, 11), (729, 721, 5, 30), (726, 732, 0, 16), (730, 726, 16, 20), (725, 733, 428, 450, 451, 429, 22, 26), (722, 737, 738, 739, 740, 547, 548, 549, 550, 551, 552, 553, 554, 555, 556, 557, 558, 537, 592, 606, 605, 604, 603, 602, 601, 600, 599, 598, 597, 596, 595, 593, 8, 647, 508, 510, 511, 515, 512, 513, 514, 497, 498, 499, 430), (547, 741, 742, 743, 724, 536, 559, 560, 561, 546), (733, 728, 432, 442, 443, 444, 438, 428), (720, 730, 20, 24), (720, 725, 26, 23), (731, 727, 27, 31), (734, 744, 731, 31, 32), (734, 729, 30, 34), (727, 719, 6, 27)])
_uv = me_torus_002.uv_layers.new(name='UVMap')
_uv.uv.foreach_set('vector', [0.5849, 0.1698, 0.5888, 0.1789, 0.5838, 0.18, 0.5647, 0.1838, 0.5407, 0.1898, 0.5282, 0.1938, 0.5061, 0.198, 0.4925, 0.2005, 0.4509, 0.2098, 0.4102, 0.2265, 0.3735, 0.2433, 0.3341, 0.2282, 0.6146, 0.1562, 0.6001, 0.1132, 0.4689, 0.1214, 0.5046, 0.1613, 0.594, 0.1911, 0.6146, 0.1562, 0.5046, 0.1613, 0.4277, 0.2642, 0.3341, 0.2282, 0.3735, 0.2433, 0.3397, 0.2416, 0.3696, 0.2043, 0.6541, 0.2092, 0.594, 0.1911, 0.5917, 0.1857, 0.6021, 0.1888, 0.6131, 0.1919, 0.6203, 0.1936, 0.631, 0.1968, 0.6509, 0.1931, 0.6146, 0.1562, 0.6284, 0.1759, 0.6735, 0.1381, 0.6686, 0.1361, 0.6001, 0.1132, 0.6717, 0.1318, 0.6421, 0.1494, 0.5849, 0.1698, 0.5877, 0.115, 0.6717, 0.1318, 0.6735, 0.1381, 0.6502, 0.1486, 0.6764, 0.1321, 0.6146, 0.1562, 0.594, 0.1911, 0.6541, 0.2092, 0.6284, 0.1759, 0.5877, 0.115, 0.5849, 0.1698, 0.3341, 0.2282, 0.4373, 0.1292, 0.3696, 0.2043, 0.3397, 0.2416, 0.3365, 0.2463, 0.3084, 0.2044, 0.5046, 0.1613, 0.4689, 0.1214, 0.3619, 0.1403, 0.4139, 0.1762, 0.4277, 0.2642, 0.5046, 0.1613, 0.4139, 0.1762, 0.4025, 0.2953, 0.4373, 0.1292, 0.3341, 0.2282, 0.3696, 0.2043, 0.3733, 0.1255, 0.3694, 0.1805, 0.3828, 0.1456, 0.3626, 0.2026, 0.3521, 0.2404, 0.4139, 0.1762, 0.3619, 0.1403, 0.3828, 0.1456, 0.3694, 0.1805, 0.4025, 0.2953, 0.4139, 0.1762, 0.3694, 0.1805, 0.3581, 0.2944, 0.3733, 0.1255, 0.3696, 0.2043, 0.3084, 0.2044, 0.3278, 0.1137, 0.3036, 0.1673, 0.2972, 0.1963, 0.3306, 0.2407, 0.3626, 0.2026, 0.3581, 0.2944, 0.3694, 0.1805, 0.3521, 0.2404, 0.351, 0.2866, 0.3278, 0.1137, 0.3084, 0.2044, 0.2972, 0.1963, 0.3036, 0.1673, 0.3084, 0.2044, 0.3365, 0.2463, 0.3306, 0.2407, 0.2972, 0.1963, 0.6533, 0.1836, 0.6298, 0.2195, 0.6356, 0.2195, 0.66, 0.2006, 0.6421, 0.1494, 0.6717, 0.1318, 0.6764, 0.1321, 0.6736, 0.1635, 0.6284, 0.1759, 0.6541, 0.2092, 0.6298, 0.2195, 0.6533, 0.1836, 0.6541, 0.2092, 0.6509, 0.1931, 0.6679, 0.2012, 0.629, 0.2053, 0.6298, 0.2195, 0.66, 0.2006, 0.6356, 0.2195, 0.6354, 0.2055, 0.6352, 0.1905, 0.6485, 0.1829, 0.6633, 0.1692, 0.6298, 0.2195, 0.629, 0.2053, 0.6354, 0.2055, 0.6356, 0.2195, 0.6764, 0.1321, 0.6502, 0.1486, 0.6633, 0.1692, 0.6401, 0.1367, 0.6736, 0.1635, 0.6764, 0.1321, 0.6401, 0.1367, 0.6347, 0.1634, 0.5705, 0.1766, 0.5616, 0.4492, 0.5708, 0.4495, 0.5738, 0.1812, 0.5554, 0.1813, 0.5526, 0.4485, 0.5616, 0.4492, 0.5705, 0.1766, 0.5705, 0.1766, 0.5738, 0.1812, 0.583, 0.181, 0.5917, 0.1808, 0.5997, 0.1804, 0.6066, 0.18, 0.6122, 0.1795, 0.6162, 0.1789, 0.6184, 0.1784, 0.6188, 0.1778, 0.6173, 0.1773, 0.614, 0.1768, 0.6088, 0.1764, 0.6021, 0.176, 0.5941, 0.1758, 0.585, 0.1756, 0.5754, 0.1756, 0.5655, 0.1757, 0.5559, 0.1759, 0.5468, 0.1762, 0.5387, 0.1766, 0.5319, 0.1771, 0.5266, 0.1776, 0.5231, 0.1782, 0.5213, 0.1787, 0.5215, 0.1793, 0.5235, 0.1798, 0.5272, 0.1802, 0.5324, 0.1806, 0.5391, 0.1809, 0.5468, 0.1812, 0.5554, 0.1813, 0.5468, 0.1812, 0.5441, 0.4475, 0.5526, 0.4485, 0.5554, 0.1813, 0.5391, 0.1809, 0.5364, 0.3408, 0.5441, 0.4475, 0.5468, 0.1812, 0.5324, 0.1806, 0.5299, 0.3393, 0.5364, 0.3408, 0.5391, 0.1809, 0.5272, 0.1802, 0.5268, 0.2058, 0.5247, 0.3375, 0.5299, 0.3393, 0.5324, 0.1806, 0.5235, 0.1798, 0.523, 0.2149, 0.5226, 0.2099, 0.5223, 0.2335, 0.5268, 0.2058, 0.5272, 0.1802, 0.5215, 0.1793, 0.5212, 0.2041, 0.5226, 0.2185, 0.523, 0.2149, 0.5235, 0.1798, 0.6122, 0.1795, 0.6089, 0.4114, 0.6129, 0.4098, 0.6162, 0.1789, 0.5213, 0.1787, 0.5192, 0.3317, 0.5192, 0.3337, 0.5206, 0.217, 0.5212, 0.2041, 0.5215, 0.1793, 0.5231, 0.1782, 0.5209, 0.3299, 0.5192, 0.3317, 0.5213, 0.1787, 0.5266, 0.1776, 0.5245, 0.3281, 0.5209, 0.3299, 0.5231, 0.1782, 0.5319, 0.1771, 0.5298, 0.3266, 0.5245, 0.3281, 0.5266, 0.1776, 0.5387, 0.1766, 0.5366, 0.3254, 0.5298, 0.3266, 0.5319, 0.1771, 0.583, 0.181, 0.5799, 0.4151, 0.5886, 0.4147, 0.5917, 0.1808, 0.5468, 0.1762, 0.5446, 0.3245, 0.5366, 0.3254, 0.5387, 0.1766, 0.5559, 0.1759, 0.5536, 0.324, 0.5446, 0.3245, 0.5468, 0.1762, 0.5655, 0.1757, 0.5632, 0.3239, 0.5536, 0.324, 0.5559, 0.1759, 0.5754, 0.1756, 0.5729, 0.29, 0.5632, 0.3239, 0.5655, 0.1757, 0.585, 0.1756, 0.5824, 0.3961, 0.5729, 0.29, 0.5754, 0.1756, 0.5941, 0.1758, 0.5913, 0.3971, 0.5824, 0.3961, 0.585, 0.1756, 0.5917, 0.1808, 0.5886, 0.4147, 0.5965, 0.4139, 0.5997, 0.1804, 0.6021, 0.176, 0.5993, 0.3985, 0.5913, 0.3971, 0.5941, 0.1758, 0.5738, 0.1812, 0.5708, 0.4495, 0.5799, 0.4151, 0.583, 0.181, 0.6088, 0.1764, 0.6059, 0.4002, 0.5993, 0.3985, 0.6021, 0.176, 0.614, 0.1768, 0.6109, 0.402, 0.6059, 0.4002, 0.6088, 0.1764, 0.6173, 0.1773, 0.6142, 0.404, 0.6109, 0.402, 0.614, 0.1768, 0.6188, 0.1778, 0.6156, 0.406, 0.6142, 0.404, 0.6173, 0.1773, 0.6066, 0.18, 0.6033, 0.4128, 0.6089, 0.4114, 0.6122, 0.1795, 0.6184, 0.1784, 0.6152, 0.4079, 0.6156, 0.406, 0.6188, 0.1778, 0.5997, 0.1804, 0.5965, 0.4139, 0.6033, 0.4128, 0.6066, 0.18, 0.6162, 0.1789, 0.6129, 0.4098, 0.6152, 0.4079, 0.6184, 0.1784, 0.5976, 0.1793, 0.6943, 0.6862, 0.687, 0.6856, 0.5888, 0.1792, 0.6189, 0.1821, 0.7074, 0.6897, 0.7097, 0.6895, 0.6404, 0.1932, 0.6212, 0.1816, 0.4729, 0.1925, 0.4998, 0.6289, 0.5091, 0.6295, 0.4855, 0.1922, 0.3674, 0.2572, 0.3632, 0.277, 0.363, 0.2573, 0.4569, 0.2572, 0.3838, 0.837, 0.3806, 0.8362, 0.4524, 0.2571, 0.4855, 0.1922, 0.5091, 0.6295, 0.5178, 0.6302, 0.4973, 0.1919, 0.3736, 0.2571, 0.3389, 0.7074, 0.3396, 0.6502, 0.3674, 0.2572, 0.5175, 0.1982, 0.5246, 0.9565, 0.5151, 0.9574, 0.5075, 0.1982, 0.4973, 0.1919, 0.5178, 0.6302, 0.5257, 0.631, 0.5079, 0.1914, 0.3162, 0.2217, 0.3503, 0.3673, 0.3422, 0.3668, 0.3815, 0.2219, 0.5537, 0.2004, 0.5581, 0.858, 0.5578, 0.811, 0.5538, 0.2, 0.5079, 0.1914, 0.5257, 0.631, 0.5324, 0.6319, 0.517, 0.1909, 0.6027, 0.1835, 0.6951, 0.6898, 0.6987, 0.6899, 0.6095, 0.1831, 0.4595, 0.2573, 0.3859, 0.8375, 0.3838, 0.837, 0.4569, 0.2572, 0.517, 0.1909, 0.5324, 0.6319, 0.5377, 0.6328, 0.5242, 0.1903, 0.3812, 0.257, 0.3408, 0.7458, 0.3389, 0.7074, 0.3736, 0.2571, 0.5603, 0.1794, 0.6627, 0.684, 0.655, 0.6837, 0.5515, 0.1797, 0.5242, 0.1903, 0.5377, 0.6328, 0.5414, 0.6337, 0.5292, 0.1897, 0.5075, 0.1982, 0.5151, 0.9574, 0.5055, 0.9584, 0.4974, 0.1983, 0.5292, 0.1897, 0.5414, 0.6337, 0.5432, 0.6346, 0.5317, 0.189, 0.5538, 0.2, 0.5578, 0.811, 0.5589, 0.9538, 0.5571, 0.9537, 0.5518, 0.1995, 0.4602, 0.2575, 0.3866, 0.8375, 0.3859, 0.8375, 0.4595, 0.2573, 0.5317, 0.189, 0.5432, 0.6346, 0.5432, 0.6354, 0.5316, 0.1883, 0.3901, 0.2569, 0.339, 0.823, 0.3332, 0.8211, 0.3408, 0.7458, 0.3812, 0.257, 0.3961, 0.2434, 0.4135, 0.4434, 0.4104, 0.4438, 0.393, 0.2432, 0.5316, 0.1883, 0.5432, 0.6354, 0.5412, 0.6362, 0.5289, 0.1876, 0.5888, 0.1792, 0.687, 0.6856, 0.679, 0.685, 0.5794, 0.1792, 0.6212, 0.1816, 0.6404, 0.1932, 0.6466, 0.1945, 0.6216, 0.1811, 0.5289, 0.1876, 0.5412, 0.6362, 0.5373, 0.6368, 0.5235, 0.187, 0.3809, 0.2444, 0.3985, 0.4411, 0.4052, 0.4416, 0.3876, 0.2442, 0.4589, 0.2576, 0.386, 0.8371, 0.3866, 0.8375, 0.4602, 0.2575, 0.5235, 0.187, 0.5373, 0.6368, 0.5317, 0.6372, 0.5157, 0.1865, 0.3997, 0.2569, 0.3453, 0.8252, 0.339, 0.823, 0.3901, 0.2569, 0.3472, 0.228, 0.3581, 0.444, 0.3471, 0.4437, 0.3378, 0.2235, 0.5157, 0.1865, 0.5317, 0.6372, 0.5245, 0.6375, 0.5057, 0.1861, 0.5057, 0.1861, 0.5245, 0.6375, 0.5161, 0.6376, 0.4939, 0.1858, 0.6095, 0.1831, 0.6987, 0.6899, 0.7037, 0.6899, 0.615, 0.1826, 0.4558, 0.2577, 0.3842, 0.8363, 0.386, 0.8371, 0.4589, 0.2576, 0.4939, 0.1858, 0.5161, 0.6376, 0.5067, 0.6375, 0.4808, 0.1856, 0.4099, 0.2568, 0.3519, 0.8274, 0.3453, 0.8252, 0.3997, 0.2569, 0.5515, 0.1797, 0.655, 0.6837, 0.648, 0.6835, 0.5435, 0.1801, 0.4808, 0.1856, 0.5067, 0.6375, 0.4968, 0.6372, 0.4671, 0.1856, 0.4876, 0.1985, 0.4962, 0.9595, 0.5157, 0.9605, 0.4785, 0.1987, 0.4671, 0.1856, 0.4968, 0.6372, 0.4867, 0.6368, 0.4531, 0.1857, 0.3244, 0.2249, 0.3366, 0.4433, 0.3503, 0.3673, 0.3162, 0.2217, 0.451, 0.2578, 0.3813, 0.8351, 0.3842, 0.8363, 0.4558, 0.2577, 0.4531, 0.1857, 0.4867, 0.6368, 0.477, 0.6362, 0.4397, 0.1859, 0.42, 0.2569, 0.3586, 0.8295, 0.3519, 0.8274, 0.4099, 0.2568, 0.5358, 0.202, 0.5397, 0.7302, 0.5399, 0.7625, 0.547, 0.8224, 0.5426, 0.2017, 0.4397, 0.1859, 0.477, 0.6362, 0.4679, 0.6354, 0.4273, 0.1863, 0.5794, 0.1792, 0.679, 0.685, 0.6709, 0.6845, 0.5698, 0.1792, 0.6216, 0.1811, 0.6466, 0.1945, 0.6406, 0.195, 0.6202, 0.1806, 0.4273, 0.1863, 0.4679, 0.6354, 0.46, 0.6346, 0.4164, 0.1868, 0.4785, 0.1987, 0.5157, 0.9605, 0.5079, 0.9614, 0.4704, 0.199, 0.4447, 0.2579, 0.3773, 0.8337, 0.3813, 0.8351, 0.451, 0.2578, 0.4164, 0.1868, 0.46, 0.6346, 0.4846, 0.6286, 0.4076, 0.1874, 0.4297, 0.2569, 0.365, 0.8316, 0.3586, 0.8295, 0.42, 0.2569, 0.4076, 0.1874, 0.4846, 0.6286, 0.4796, 0.6277, 0.401, 0.1881, 0.5426, 0.2017, 0.547, 0.8224, 0.5481, 0.9556, 0.5533, 0.9549, 0.5525, 0.8591, 0.548, 0.2013, 0.3971, 0.2436, 0.4145, 0.443, 0.4135, 0.4434, 0.3961, 0.2434, 0.401, 0.1881, 0.4796, 0.6277, 0.4764, 0.6267, 0.3969, 0.1888, 0.615, 0.1826, 0.7037, 0.6899, 0.7074, 0.6897, 0.6189, 0.1821, 0.4371, 0.258, 0.3724, 0.8319, 0.3773, 0.8337, 0.4447, 0.2579, 0.3969, 0.1888, 0.4764, 0.6267, 0.4751, 0.6259, 0.3954, 0.1894, 0.4386, 0.2569, 0.371, 0.8334, 0.365, 0.8316, 0.4297, 0.2569, 0.5435, 0.1801, 0.648, 0.6835, 0.6419, 0.6834, 0.5368, 0.1805, 0.3954, 0.1894, 0.4751, 0.6259, 0.4757, 0.6251, 0.3966, 0.1901, 0.3577, 0.232, 0.3692, 0.4443, 0.3581, 0.444, 0.3472, 0.228, 0.3966, 0.1901, 0.4757, 0.6251, 0.4782, 0.6244, 0.4002, 0.1907, 0.4286, 0.258, 0.3668, 0.83, 0.3724, 0.8319, 0.4371, 0.258, 0.4002, 0.1907, 0.4782, 0.6244, 0.4824, 0.6238, 0.4062, 0.1913, 0.4462, 0.257, 0.3763, 0.835, 0.371, 0.8334, 0.4386, 0.2569, 0.4062, 0.1913, 0.4824, 0.6238, 0.4881, 0.6234, 0.4142, 0.1918, 0.5698, 0.1792, 0.6709, 0.6845, 0.6627, 0.684, 0.5603, 0.1794, 0.4142, 0.1918, 0.4881, 0.6234, 0.4639, 0.6282, 0.424, 0.1921, 0.4195, 0.2581, 0.3607, 0.8279, 0.3668, 0.83, 0.4286, 0.258, 0.424, 0.1921, 0.4639, 0.6282, 0.4721, 0.6281, 0.4352, 0.1924, 0.4524, 0.2571, 0.3806, 0.8362, 0.3763, 0.835, 0.4462, 0.257, 0.5269, 0.1983, 0.5335, 0.9556, 0.5246, 0.9565, 0.5175, 0.1982, 0.4352, 0.1924, 0.4721, 0.6281, 0.481, 0.6282, 0.4473, 0.1925, 0.5518, 0.2009, 0.5563, 0.873, 0.5569, 0.9544, 0.5588, 0.954, 0.5581, 0.858, 0.5537, 0.2004, 0.4473, 0.1925, 0.481, 0.6282, 0.4903, 0.6285, 0.46, 0.1926, 0.46, 0.1926, 0.4903, 0.6285, 0.4998, 0.6289, 0.4729, 0.1925, 0.4729, 0.1925, 0.4855, 0.1922, 0.4973, 0.1919, 0.5079, 0.1914, 0.517, 0.1909, 0.5242, 0.1903, 0.5292, 0.1897, 0.5317, 0.189, 0.5316, 0.1883, 0.5289, 0.1876, 0.5235, 0.187, 0.5157, 0.1865, 0.5057, 0.1861, 0.4939, 0.1858, 0.4808, 0.1856, 0.4671, 0.1856, 0.4531, 0.1857, 0.4397, 0.1859, 0.4273, 0.1863, 0.4164, 0.1868, 0.4076, 0.1874, 0.401, 0.1881, 0.3969, 0.1888, 0.3954, 0.1894, 0.3966, 0.1901, 0.4002, 0.1907, 0.4062, 0.1913, 0.4142, 0.1918, 0.424, 0.1921, 0.4352, 0.1924, 0.4473, 0.1925, 0.46, 0.1926, 0.3876, 0.2442, 0.4052, 0.4416, 0.4102, 0.4421, 0.3927, 0.244, 0.363, 0.2573, 0.3419, 0.5846, 0.3667, 0.4011, 0.3604, 0.2574, 0.5949, 0.1838, 0.6882, 0.6896, 0.6951, 0.6898, 0.6027, 0.1835, 0.548, 0.2013, 0.5525, 0.8591, 0.5563, 0.873, 0.5518, 0.2009, 0.3604, 0.2574, 0.3667, 0.4011, 0.3201, 0.816, 0.3198, 0.8157, 0.3598, 0.2575, 0.4704, 0.199, 0.5079, 0.9614, 0.5015, 0.9622, 0.4638, 0.1994, 0.6054, 0.1795, 0.6282, 0.2004, 0.6981, 0.6869, 0.6943, 0.6862, 0.5976, 0.1793, 0.3598, 0.2575, 0.3198, 0.8157, 0.3209, 0.8158, 0.3611, 0.2576, 0.3611, 0.2576, 0.3209, 0.8158, 0.3231, 0.8164, 0.3642, 0.2577, 0.5863, 0.184, 0.6807, 0.6892, 0.6882, 0.6896, 0.5949, 0.1838, 0.3642, 0.2577, 0.3231, 0.8164, 0.3265, 0.8173, 0.369, 0.2578, 0.6119, 0.1798, 0.6339, 0.1978, 0.6282, 0.2004, 0.6054, 0.1795, 0.369, 0.2578, 0.3265, 0.8173, 0.3308, 0.8185, 0.3753, 0.2579, 0.4974, 0.1983, 0.5055, 0.9584, 0.4962, 0.9595, 0.4876, 0.1985, 0.3753, 0.2579, 0.3308, 0.8185, 0.336, 0.8201, 0.3829, 0.258, 0.5773, 0.1842, 0.6729, 0.6888, 0.6807, 0.6892, 0.5863, 0.184, 0.3829, 0.258, 0.336, 0.8201, 0.3418, 0.8218, 0.3914, 0.258, 0.3669, 0.2343, 0.3799, 0.4444, 0.3692, 0.4443, 0.3577, 0.232, 0.6169, 0.1802, 0.6381, 0.1964, 0.6339, 0.1978, 0.6119, 0.1798, 0.3914, 0.258, 0.3418, 0.8218, 0.3479, 0.8238, 0.4005, 0.2581, 0.3959, 0.2438, 0.4134, 0.4426, 0.4145, 0.443, 0.3971, 0.2436, 0.4524, 0.2571, 0.4462, 0.257, 0.4386, 0.2569, 0.4297, 0.2569, 0.42, 0.2569, 0.4099, 0.2568, 0.3997, 0.2569, 0.414, 0.2569, 0.4191, 0.2569, 0.4348, 0.257, 0.4504, 0.2572, 0.4518, 0.2573, 0.4548, 0.2575, 0.4558, 0.2577, 0.4589, 0.2576, 0.4602, 0.2575, 0.4595, 0.2573, 0.4569, 0.2572, 0.4005, 0.2581, 0.3479, 0.8238, 0.3543, 0.8259, 0.41, 0.2581, 0.6202, 0.1806, 0.6406, 0.195, 0.6381, 0.1964, 0.6169, 0.1802, 0.5368, 0.1805, 0.6419, 0.6834, 0.6371, 0.6835, 0.5316, 0.181, 0.41, 0.2581, 0.3543, 0.8259, 0.3607, 0.8279, 0.4195, 0.2581, 0.5316, 0.181, 0.6371, 0.6835, 0.6336, 0.6836, 0.5281, 0.1815, 0.5279, 0.2023, 0.5316, 0.6879, 0.5397, 0.7302, 0.5358, 0.202, 0.3927, 0.244, 0.4102, 0.4421, 0.4134, 0.4426, 0.3959, 0.2438, 0.5281, 0.1815, 0.6336, 0.6836, 0.6316, 0.6839, 0.5263, 0.182, 0.3815, 0.2219, 0.3422, 0.3668, 0.3505, 0.4419, 0.3749, 0.2222, 0.5353, 0.1985, 0.5415, 0.9549, 0.5335, 0.9556, 0.5269, 0.1983, 0.5263, 0.182, 0.6316, 0.6839, 0.6312, 0.6843, 0.5264, 0.1825, 0.5264, 0.1825, 0.6312, 0.6843, 0.6324, 0.6848, 0.5283, 0.1829, 0.5191, 0.2025, 0.5222, 0.6046, 0.5256, 0.9583, 0.534, 0.9574, 0.5316, 0.6879, 0.5279, 0.2023, 0.5283, 0.1829, 0.6324, 0.6848, 0.635, 0.6853, 0.5318, 0.1834, 0.5425, 0.1988, 0.5437, 0.3264, 0.5483, 0.9543, 0.5415, 0.9549, 0.5353, 0.1985, 0.5318, 0.1834, 0.635, 0.6853, 0.639, 0.6859, 0.5369, 0.1837, 0.3378, 0.2235, 0.3471, 0.4437, 0.3366, 0.4433, 0.3244, 0.2249, 0.5369, 0.1837, 0.639, 0.6859, 0.6442, 0.6865, 0.5434, 0.184, 0.5098, 0.2027, 0.5121, 0.5134, 0.5222, 0.6046, 0.5191, 0.2025, 0.5434, 0.184, 0.6442, 0.6865, 0.6504, 0.6871, 0.5509, 0.1842, 0.548, 0.1992, 0.5505, 0.5857, 0.5437, 0.3264, 0.5425, 0.1988, 0.5509, 0.1842, 0.6504, 0.6871, 0.6575, 0.6878, 0.5593, 0.1843, 0.5888, 0.1792, 0.5794, 0.1792, 0.5698, 0.1792, 0.5603, 0.1794, 0.5515, 0.1797, 0.5435, 0.1801, 0.5368, 0.1805, 0.5316, 0.181, 0.5281, 0.1815, 0.5263, 0.182, 0.5264, 0.1825, 0.5283, 0.1829, 0.5318, 0.1834, 0.5369, 0.1837, 0.5434, 0.184, 0.5509, 0.1842, 0.5593, 0.1843, 0.5682, 0.1843, 0.5773, 0.1842, 0.5863, 0.184, 0.5949, 0.1838, 0.6027, 0.1835, 0.6095, 0.1831, 0.615, 0.1826, 0.6189, 0.1821, 0.6212, 0.1816, 0.6216, 0.1811, 0.6202, 0.1806, 0.6169, 0.1802, 0.6119, 0.1798, 0.6054, 0.1795, 0.5976, 0.1793, 0.5593, 0.1843, 0.6575, 0.6878, 0.665, 0.6883, 0.5682, 0.1843, 0.5518, 0.1995, 0.5571, 0.9537, 0.5535, 0.9539, 0.5505, 0.5857, 0.548, 0.1992, 0.4638, 0.1994, 0.5015, 0.9622, 0.4965, 0.9629, 0.4587, 0.1998, 0.5682, 0.1843, 0.665, 0.6883, 0.6729, 0.6888, 0.5773, 0.1842, 0.4587, 0.1998, 0.4965, 0.9629, 0.4933, 0.9634, 0.4554, 0.2002, 0.3727, 0.2445, 0.3904, 0.4406, 0.3985, 0.4411, 0.3809, 0.2444, 0.4554, 0.2002, 0.4933, 0.9634, 0.4919, 0.9638, 0.454, 0.2007, 0.372, 0.2427, 0.3897, 0.4444, 0.3799, 0.4444, 0.3669, 0.2343, 0.454, 0.2007, 0.4919, 0.9638, 0.4923, 0.9639, 0.4546, 0.2011, 0.4546, 0.2011, 0.4923, 0.9639, 0.4946, 0.9639, 0.457, 0.2015, 0.3656, 0.2388, 0.3813, 0.4402, 0.3904, 0.4406, 0.3727, 0.2445, 0.457, 0.2015, 0.4946, 0.9639, 0.4984, 0.9637, 0.4611, 0.2019, 0.3807, 0.2428, 0.3983, 0.4443, 0.3897, 0.4444, 0.372, 0.2427, 0.4611, 0.2019, 0.4984, 0.9637, 0.5038, 0.9633, 0.4668, 0.2022, 0.4668, 0.2022, 0.5038, 0.9633, 0.5106, 0.9627, 0.4739, 0.2025, 0.3591, 0.2338, 0.3713, 0.4398, 0.3813, 0.4402, 0.3656, 0.2388, 0.4739, 0.2025, 0.5106, 0.9627, 0.5183, 0.962, 0.482, 0.2026, 0.3878, 0.243, 0.4053, 0.4441, 0.3983, 0.4443, 0.3807, 0.2428, 0.482, 0.2026, 0.5183, 0.962, 0.4986, 0.9612, 0.4917, 0.274, 0.4909, 0.2027, 0.4785, 0.1987, 0.4704, 0.199, 0.4638, 0.1994, 0.4587, 0.1998, 0.4554, 0.2002, 0.454, 0.2007, 0.4546, 0.2011, 0.457, 0.2015, 0.4611, 0.2019, 0.4668, 0.2022, 0.4739, 0.2025, 0.482, 0.2026, 0.4909, 0.2027, 0.5003, 0.2028, 0.5098, 0.2027, 0.5191, 0.2025, 0.5279, 0.2023, 0.5358, 0.202, 0.5426, 0.2017, 0.548, 0.2013, 0.5518, 0.2009, 0.5537, 0.2004, 0.5538, 0.2, 0.5518, 0.1995, 0.548, 0.1992, 0.5425, 0.1988, 0.5353, 0.1985, 0.5269, 0.1983, 0.5175, 0.1982, 0.5075, 0.1982, 0.4974, 0.1983, 0.4876, 0.1985, 0.4909, 0.2027, 0.4917, 0.274, 0.5018, 0.3231, 0.5003, 0.2028, 0.393, 0.2432, 0.4104, 0.4438, 0.4053, 0.4441, 0.3878, 0.243, 0.3749, 0.2222, 0.3505, 0.4419, 0.3459, 0.4414, 0.3702, 0.2225, 0.5003, 0.2028, 0.5018, 0.3231, 0.5076, 0.9603, 0.5167, 0.9593, 0.5121, 0.5134, 0.5098, 0.2027, 0.3702, 0.2225, 0.3459, 0.4414, 0.3434, 0.4409, 0.3394, 0.2411, 0.3394, 0.2411, 0.3434, 0.4409, 0.343, 0.4404, 0.339, 0.2413, 0.339, 0.2413, 0.343, 0.4404, 0.3446, 0.44, 0.342, 0.2414, 0.342, 0.2414, 0.3446, 0.44, 0.3483, 0.4397, 0.3456, 0.2416, 0.3456, 0.2416, 0.3483, 0.4397, 0.3538, 0.4394, 0.3779, 0.2242, 0.3779, 0.2242, 0.3538, 0.4394, 0.3461, 0.3637, 0.3298, 0.2252, 0.3298, 0.2252, 0.3461, 0.3637, 0.3311, 0.4392, 0.3199, 0.2246, 0.3199, 0.2246, 0.3311, 0.4392, 0.3405, 0.4392, 0.3294, 0.2248, 0.3294, 0.2248, 0.3405, 0.4392, 0.3506, 0.4393, 0.3396, 0.2248, 0.3396, 0.2248, 0.3506, 0.4393, 0.361, 0.4395, 0.3486, 0.2281, 0.3486, 0.2281, 0.361, 0.4395, 0.3713, 0.4398, 0.3591, 0.2338, 0.3876, 0.2442, 0.3927, 0.244, 0.3959, 0.2438, 0.3971, 0.2436, 0.3961, 0.2434, 0.393, 0.2432, 0.3878, 0.243, 0.3807, 0.2428, 0.372, 0.2427, 0.3669, 0.2343, 0.3577, 0.232, 0.3472, 0.228, 0.3378, 0.2235, 0.3244, 0.2249, 0.3162, 0.2217, 0.3815, 0.2219, 0.3749, 0.2222, 0.3702, 0.2225, 0.3394, 0.2411, 0.339, 0.2413, 0.342, 0.2414, 0.3456, 0.2416, 0.3779, 0.2242, 0.3298, 0.2252, 0.3199, 0.2246, 0.3294, 0.2248, 0.3396, 0.2248, 0.3486, 0.2281, 0.3591, 0.2338, 0.3656, 0.2388, 0.3727, 0.2445, 0.3809, 0.2444, 0.4965, 0.9629, 0.4933, 0.9634, 0.4933, 0.9634, 0.4965, 0.9629, 0.4933, 0.9634, 0.4919, 0.9638, 0.4919, 0.9638, 0.4933, 0.9634, 0.4923, 0.9639, 0.4946, 0.9639, 0.4946, 0.9639, 0.4923, 0.9639, 0.4919, 0.9638, 0.4923, 0.9639, 0.4923, 0.9639, 0.4919, 0.9638, 0.4946, 0.9639, 0.4984, 0.9637, 0.4984, 0.9637, 0.4946, 0.9639, 0.6381, 0.1964, 0.6406, 0.195, 0.7097, 0.6886, 0.7073, 0.6881, 0.6466, 0.1945, 0.6404, 0.1932, 0.7097, 0.6895, 0.7105, 0.6891, 0.6406, 0.195, 0.6466, 0.1945, 0.7105, 0.6891, 0.7097, 0.6886, 0.6282, 0.2004, 0.6339, 0.1978, 0.7034, 0.6875, 0.6981, 0.6869, 0.6339, 0.1978, 0.6381, 0.1964, 0.7073, 0.6881, 0.7034, 0.6875, 0.3476, 0.2472, 0.3609, 0.2555, 0.3593, 0.2916, 0.346, 0.2833, 0.362, 0.2607, 0.3763, 0.2668, 0.3884, 0.2491, 0.4277, 0.2642, 0.4025, 0.2953, 0.3803, 0.2763, 0.33, 0.2445, 0.342, 0.2436, 0.3405, 0.2798, 0.3245, 0.2798, 0.3526, 0.258, 0.3189, 0.2599, 0.3289, 0.2612, 0.3431, 0.2612, 0.362, 0.2607, 0.3614, 0.2675, 0.3603, 0.2697, 0.3607, 0.2715, 0.3664, 0.2734, 0.3738, 0.276, 0.3581, 0.2944, 0.3881, 0.2445, 0.3922, 0.2448, 0.3906, 0.2801, 0.3864, 0.2801, 0.3609, 0.2555, 0.3721, 0.2499, 0.3705, 0.2859, 0.3593, 0.2916, 0.3405, 0.2798, 0.346, 0.2833, 0.3593, 0.2916, 0.3705, 0.2859, 0.376, 0.2808, 0.3868, 0.2837, 0.3748, 0.301, 0.3605, 0.2947, 0.3394, 0.2847, 0.3451, 0.2834, 0.3511, 0.2818, 0.3315, 0.2806, 0.3245, 0.2798, 0.3405, 0.2798, 0.3605, 0.2947, 0.3416, 0.2951, 0.3234, 0.2943, 0.3287, 0.2932, 0.322, 0.2922, 0.376, 0.2808, 0.3809, 0.2804, 0.3864, 0.2801, 0.3906, 0.2801, 0.3911, 0.2808, 0.391, 0.2817, 0.3868, 0.2837, 0.322, 0.2922, 0.3473, 0.2885, 0.3381, 0.2821, 0.3394, 0.2847, 0.3825, 0.2447, 0.3881, 0.2445, 0.3864, 0.2801, 0.3809, 0.2804, 0.3218, 0.2454, 0.33, 0.2445, 0.3245, 0.2798, 0.3315, 0.2806, 0.342, 0.2436, 0.3476, 0.2472, 0.346, 0.2833, 0.3405, 0.2798, 0.3776, 0.2449, 0.3825, 0.2447, 0.3809, 0.2804, 0.376, 0.2808, 0.3266, 0.2468, 0.3218, 0.2454, 0.3315, 0.2806, 0.3511, 0.2818, 0.3408, 0.2494, 0.3466, 0.2478, 0.3451, 0.2834, 0.3394, 0.2847, 0.3395, 0.2471, 0.3408, 0.2494, 0.3394, 0.2847, 0.3381, 0.2821, 0.3466, 0.2478, 0.3266, 0.2468, 0.3511, 0.2818, 0.3451, 0.2834, 0.3189, 0.2599, 0.3526, 0.258, 0.322, 0.2922, 0.3287, 0.2932, 0.3488, 0.2541, 0.3395, 0.2471, 0.3381, 0.2821, 0.3473, 0.2885, 0.3763, 0.2668, 0.362, 0.2607, 0.3605, 0.2947, 0.3748, 0.301, 0.3926, 0.2468, 0.3884, 0.2491, 0.3868, 0.2837, 0.391, 0.2817, 0.3289, 0.2612, 0.3189, 0.2599, 0.3287, 0.2932, 0.3234, 0.2943, 0.3526, 0.258, 0.3488, 0.2541, 0.3473, 0.2885, 0.322, 0.2922, 0.3884, 0.2491, 0.3763, 0.2668, 0.3748, 0.301, 0.3868, 0.2837, 0.3928, 0.2457, 0.3926, 0.2468, 0.391, 0.2817, 0.3911, 0.2808, 0.3431, 0.2612, 0.3289, 0.2612, 0.3234, 0.2943, 0.3416, 0.2951, 0.3721, 0.2499, 0.3776, 0.2449, 0.376, 0.2808, 0.3705, 0.2859, 0.3922, 0.2448, 0.3928, 0.2457, 0.3911, 0.2808, 0.3906, 0.2801, 0.362, 0.2607, 0.3431, 0.2612, 0.3416, 0.2951, 0.3605, 0.2947, 0.5013, 0.4676, 0.4891, 0.4792, 0.4728, 0.494, 0.4592, 0.5056, 0.4459, 0.5198, 0.4376, 0.5256, 0.4288, 0.5297, 0.4263, 0.5286, 0.4306, 0.5214, 0.444, 0.5062, 0.4602, 0.4915, 0.4805, 0.4823, 0.4981, 0.4737, 0.5163, 0.4643, 0.5231, 0.4601, 0.5266, 0.4571, 0.5295, 0.4548, 0.525, 0.4559, 0.5166, 0.4589, 0.5268, 0.2058, 0.5223, 0.2335, 0.5211, 0.3356, 0.5247, 0.3375, 0.5226, 0.2099, 0.5212, 0.2225, 0.5206, 0.217, 0.5192, 0.3337, 0.5211, 0.3356, 0.5223, 0.2335, 0.3776, 0.2449, 0.4227, 0.2216, 0.407, 0.2317, 0.4023, 0.2375, 0.4055, 0.2391, 0.4163, 0.238, 0.4263, 0.2357, 0.4421, 0.2284, 0.4581, 0.2222, 0.4699, 0.2209, 0.463, 0.2265, 0.4587, 0.23, 0.4587, 0.2318, 0.4621, 0.2319, 0.4675, 0.2309, 0.4757, 0.2286, 0.4817, 0.2267, 0.4912, 0.2231, 0.5032, 0.2184, 0.5153, 0.2131, 0.522, 0.2102, 0.532, 0.2045, 0.594, 0.1911, 0.4277, 0.2642, 0.3884, 0.2491, 0.3926, 0.2468, 0.3928, 0.2457, 0.3922, 0.2448, 0.3881, 0.2445, 0.3825, 0.2447, 0.5252, 0.1969, 0.5199, 0.1987, 0.525, 0.4559, 0.5295, 0.4548, 0.523, 0.2149, 0.5226, 0.2185, 0.5212, 0.2041, 0.5206, 0.217, 0.5212, 0.2225, 0.5226, 0.2099, 0.4023, 0.2375, 0.407, 0.2317, 0.4306, 0.5214, 0.4263, 0.5286, 0.5092, 0.198, 0.5174, 0.197, 0.5231, 0.4601, 0.5163, 0.4643, 0.407, 0.2317, 0.4227, 0.2216, 0.444, 0.5062, 0.4306, 0.5214, 0.4873, 0.2023, 0.5092, 0.198, 0.5163, 0.4643, 0.4981, 0.4737, 0.4227, 0.2216, 0.4419, 0.2124, 0.4602, 0.4915, 0.444, 0.5062, 0.4662, 0.2068, 0.4873, 0.2023, 0.4981, 0.4737, 0.4805, 0.4823, 0.4581, 0.2222, 0.4421, 0.2284, 0.4592, 0.5056, 0.4728, 0.494, 0.4774, 0.214, 0.4581, 0.2222, 0.4728, 0.494, 0.4891, 0.4792, 0.4419, 0.2124, 0.4662, 0.2068, 0.4805, 0.4823, 0.4602, 0.4915, 0.5216, 0.197, 0.5252, 0.1969, 0.5295, 0.4548, 0.5266, 0.4571, 0.4421, 0.2284, 0.4263, 0.2357, 0.4459, 0.5198, 0.4592, 0.5056, 0.51, 0.2016, 0.4918, 0.2073, 0.5013, 0.4676, 0.5166, 0.4589, 0.5174, 0.197, 0.5216, 0.197, 0.5266, 0.4571, 0.5231, 0.4601, 0.4263, 0.2357, 0.4163, 0.238, 0.4376, 0.5256, 0.4459, 0.5198, 0.4918, 0.2073, 0.4774, 0.214, 0.4891, 0.4792, 0.5013, 0.4676, 0.4163, 0.238, 0.4055, 0.2391, 0.4288, 0.5297, 0.4376, 0.5256, 0.5199, 0.1987, 0.51, 0.2016, 0.5166, 0.4589, 0.525, 0.4559, 0.4055, 0.2391, 0.4023, 0.2375, 0.4263, 0.5286, 0.4288, 0.5297, 0.5787, 0.1814, 0.589, 0.1793, 0.5792, 0.2217, 0.5689, 0.2239, 0.5959, 0.1816, 0.6047, 0.1845, 0.5948, 0.2265, 0.5861, 0.2238, 0.5792, 0.2217, 0.5861, 0.2238, 0.5948, 0.2265, 0.6017, 0.2285, 0.6057, 0.2297, 0.6073, 0.23, 0.603, 0.2285, 0.5981, 0.2268, 0.5899, 0.2242, 0.581, 0.2213, 0.581, 0.2213, 0.5741, 0.2228, 0.5657, 0.2246, 0.5563, 0.2266, 0.5482, 0.2284, 0.5421, 0.2297, 0.5342, 0.2315, 0.5274, 0.2329, 0.525, 0.2335, 0.5247, 0.2335, 0.5232, 0.2339, 0.5168, 0.2353, 0.519, 0.2348, 0.5307, 0.2322, 0.5439, 0.2294, 0.5569, 0.2266, 0.5689, 0.2239, 0.5792, 0.2217, 0.5994, 0.1851, 0.5903, 0.1825, 0.581, 0.2213, 0.5899, 0.2242, 0.5432, 0.1929, 0.5364, 0.1943, 0.5274, 0.2329, 0.5342, 0.2315, 0.589, 0.1793, 0.5959, 0.1816, 0.5861, 0.2238, 0.5792, 0.2217, 0.5666, 0.1842, 0.5787, 0.1814, 0.5689, 0.2239, 0.5569, 0.2266, 0.6077, 0.1874, 0.5994, 0.1851, 0.5899, 0.2242, 0.5981, 0.2268, 0.5512, 0.1913, 0.5432, 0.1929, 0.5342, 0.2315, 0.5421, 0.2297, 0.5282, 0.1938, 0.5401, 0.1906, 0.5307, 0.2322, 0.519, 0.2348, 0.5534, 0.1873, 0.5666, 0.1842, 0.5569, 0.2266, 0.5439, 0.2294, 0.6127, 0.1886, 0.6077, 0.1874, 0.5981, 0.2268, 0.603, 0.2285, 0.5573, 0.19, 0.5512, 0.1913, 0.5421, 0.2297, 0.5482, 0.2284, 0.5259, 0.1947, 0.5282, 0.1938, 0.519, 0.2348, 0.5168, 0.2353, 0.5401, 0.1906, 0.5534, 0.1873, 0.5439, 0.2294, 0.5307, 0.2322, 0.6171, 0.1895, 0.6127, 0.1886, 0.603, 0.2285, 0.6073, 0.23, 0.5655, 0.188, 0.5573, 0.19, 0.5482, 0.2284, 0.5563, 0.2266, 0.5323, 0.1938, 0.5259, 0.1947, 0.5168, 0.2353, 0.5232, 0.2339, 0.6155, 0.1886, 0.6171, 0.1895, 0.6073, 0.23, 0.6057, 0.2297, 0.5749, 0.1858, 0.5655, 0.188, 0.5563, 0.2266, 0.5657, 0.2246, 0.5337, 0.1942, 0.5323, 0.1938, 0.5232, 0.2339, 0.5247, 0.2335, 0.6115, 0.187, 0.6155, 0.1886, 0.6057, 0.2297, 0.6017, 0.2285, 0.5833, 0.1841, 0.5749, 0.1858, 0.5657, 0.2246, 0.5741, 0.2228, 0.534, 0.1946, 0.5337, 0.1942, 0.5247, 0.2335, 0.525, 0.2335, 0.6047, 0.1845, 0.6115, 0.187, 0.6017, 0.2285, 0.5948, 0.2265, 0.5903, 0.1825, 0.5833, 0.1841, 0.5741, 0.2228, 0.581, 0.2213, 0.5364, 0.1943, 0.534, 0.1946, 0.525, 0.2335, 0.5274, 0.2329, 0.6354, 0.2055, 0.6288, 0.2026, 0.6281, 0.1905, 0.6352, 0.1905, 0.5361, 0.1972, 0.5325, 0.1974, 0.5698, 0.2877, 0.5722, 0.2867, 0.6133, 0.1901, 0.6291, 0.1952, 0.641, 0.3941, 0.6294, 0.3906, 0.5459, 0.1953, 0.5361, 0.1972, 0.5722, 0.2867, 0.5794, 0.3902, 0.6503, 0.1902, 0.6433, 0.1918, 0.6291, 0.1952, 0.6133, 0.1901, 0.5994, 0.1857, 0.5905, 0.1829, 0.5903, 0.1825, 0.5994, 0.1851, 0.6077, 0.1874, 0.6127, 0.1886, 0.6171, 0.1895, 0.6155, 0.1886, 0.6115, 0.187, 0.6047, 0.1845, 0.5959, 0.1816, 0.589, 0.1793, 0.5888, 0.1789, 0.6174, 0.1839, 0.6479, 0.1781, 0.5994, 0.1857, 0.6133, 0.1901, 0.6294, 0.3906, 0.6193, 0.3875, 0.6288, 0.2026, 0.6668, 0.198, 0.6503, 0.1902, 0.6479, 0.1781, 0.6281, 0.1905, 0.6801, 0.3367, 0.6849, 0.337, 0.6802, 0.3369, 0.613, 0.3826, 0.6021, 0.3847, 0.5902, 0.3872, 0.5838, 0.3887, 0.5794, 0.3902, 0.5722, 0.2867, 0.5698, 0.2877, 0.5731, 0.2874, 0.5769, 0.2871, 0.5835, 0.3914, 0.5924, 0.3897, 0.601, 0.388, 0.6091, 0.3863, 0.6128, 0.3855, 0.6618, 0.3282, 0.6422, 0.3933, 0.6342, 0.3906, 0.6289, 0.3882, 0.6207, 0.3853, 0.613, 0.3826, 0.6128, 0.3855, 0.6193, 0.3875, 0.6294, 0.3906, 0.641, 0.3941, 0.6513, 0.3915, 0.6614, 0.3279, 0.6802, 0.3369, 0.6743, 0.3341, 0.6618, 0.3282, 0.6614, 0.3279, 0.6735, 0.3336, 0.6801, 0.3367, 0.6291, 0.1952, 0.6433, 0.1918, 0.6513, 0.3915, 0.641, 0.3941, 0.5325, 0.1974, 0.5368, 0.196, 0.5731, 0.2874, 0.5698, 0.2877, 0.6433, 0.1918, 0.6503, 0.1902, 0.6614, 0.3279, 0.6513, 0.3915, 0.5368, 0.196, 0.5416, 0.1944, 0.5769, 0.2871, 0.5731, 0.2874, 0.6509, 0.1931, 0.631, 0.1968, 0.6422, 0.3933, 0.6618, 0.3282, 0.5416, 0.1944, 0.5504, 0.1921, 0.5835, 0.3914, 0.5769, 0.2871, 0.631, 0.1968, 0.6203, 0.1936, 0.6342, 0.3906, 0.6422, 0.3933, 0.5504, 0.1921, 0.5626, 0.1892, 0.5924, 0.3897, 0.5835, 0.3914, 0.6503, 0.1902, 0.6668, 0.198, 0.6735, 0.3336, 0.6614, 0.3279, 0.5626, 0.1892, 0.5743, 0.1865, 0.601, 0.388, 0.5924, 0.3897, 0.6668, 0.198, 0.6288, 0.2026, 0.6801, 0.3367, 0.6735, 0.3336, 0.5743, 0.1865, 0.5853, 0.184, 0.6091, 0.3863, 0.601, 0.388, 0.6288, 0.2026, 0.6354, 0.2055, 0.6849, 0.337, 0.6801, 0.3367, 0.629, 0.2053, 0.6679, 0.2012, 0.6743, 0.3341, 0.6802, 0.3369, 0.5853, 0.184, 0.5905, 0.1829, 0.6128, 0.3855, 0.6091, 0.3863, 0.6354, 0.2055, 0.629, 0.2053, 0.6802, 0.3369, 0.6849, 0.337, 0.6679, 0.2012, 0.6509, 0.1931, 0.6618, 0.3282, 0.6743, 0.3341, 0.6203, 0.1936, 0.6131, 0.1919, 0.6289, 0.3882, 0.6342, 0.3906, 0.5917, 0.1857, 0.5771, 0.1892, 0.6021, 0.3847, 0.613, 0.3826, 0.6131, 0.1919, 0.6021, 0.1888, 0.6207, 0.3853, 0.6289, 0.3882, 0.5771, 0.1892, 0.5609, 0.1928, 0.5902, 0.3872, 0.6021, 0.3847, 0.6021, 0.1888, 0.5917, 0.1857, 0.613, 0.3826, 0.6207, 0.3853, 0.5609, 0.1928, 0.5522, 0.1945, 0.5838, 0.3887, 0.5902, 0.3872, 0.5905, 0.1829, 0.5994, 0.1857, 0.6193, 0.3875, 0.6128, 0.3855, 0.5522, 0.1945, 0.5459, 0.1953, 0.5794, 0.3902, 0.5838, 0.3887, 0.547, 0.8224, 0.5399, 0.7625, 0.5416, 0.9564, 0.5481, 0.9556, 0.594, 0.1911, 0.532, 0.2045, 0.5295, 0.2015, 0.5301, 0.1999, 0.5236, 0.1999, 0.4816, 0.215, 0.4933, 0.2093, 0.4928, 0.5421, 0.4812, 0.5467, 0.511, 0.2031, 0.4933, 0.2093, 0.4816, 0.215, 0.4699, 0.2209, 0.4581, 0.2222, 0.4774, 0.214, 0.4918, 0.2073, 0.51, 0.2016, 0.5236, 0.1999, 0.5222, 0.6046, 0.5121, 0.5134, 0.5167, 0.9593, 0.5256, 0.9583, 0.5563, 0.873, 0.5525, 0.8591, 0.5533, 0.9549, 0.5569, 0.9544, 0.5397, 0.7302, 0.5316, 0.6879, 0.534, 0.9574, 0.5416, 0.9564, 0.5399, 0.7625, 0.5018, 0.3231, 0.4917, 0.274, 0.4986, 0.9612, 0.5076, 0.9603, 0.5578, 0.811, 0.5581, 0.858, 0.5588, 0.954, 0.5589, 0.9538, 0.5437, 0.3264, 0.5505, 0.5857, 0.5535, 0.9539, 0.5483, 0.9543, 0.5226, 0.5331, 0.5291, 0.5289, 0.5284, 0.5273, 0.5309, 0.526, 0.5211, 0.5306, 0.5145, 0.533, 0.5026, 0.5378, 0.4907, 0.5426, 0.4813, 0.5464, 0.4754, 0.5488, 0.4674, 0.5522, 0.4621, 0.5544, 0.4586, 0.556, 0.4587, 0.5562, 0.4629, 0.5549, 0.4698, 0.5512, 0.4812, 0.5467, 0.4928, 0.5421, 0.5102, 0.5365, 0.5301, 0.1999, 0.5295, 0.2015, 0.5284, 0.5273, 0.5291, 0.5289, 0.4817, 0.2267, 0.4757, 0.2286, 0.4754, 0.5488, 0.4813, 0.5464, 0.4699, 0.2209, 0.4816, 0.215, 0.4812, 0.5467, 0.4698, 0.5512, 0.5236, 0.1999, 0.5301, 0.1999, 0.5291, 0.5289, 0.5226, 0.5331, 0.4912, 0.2231, 0.4817, 0.2267, 0.4813, 0.5464, 0.4907, 0.5426, 0.463, 0.2265, 0.4699, 0.2209, 0.4698, 0.5512, 0.4629, 0.5549, 0.5032, 0.2184, 0.4912, 0.2231, 0.4907, 0.5426, 0.5026, 0.5378, 0.4587, 0.23, 0.463, 0.2265, 0.4629, 0.5549, 0.4587, 0.5562, 0.5153, 0.2131, 0.5032, 0.2184, 0.5026, 0.5378, 0.5145, 0.533, 0.4587, 0.2318, 0.4587, 0.23, 0.4587, 0.5562, 0.4586, 0.556, 0.522, 0.2102, 0.5153, 0.2131, 0.5145, 0.533, 0.5211, 0.5306, 0.4621, 0.2319, 0.4587, 0.2318, 0.4586, 0.556, 0.4621, 0.5544, 0.511, 0.2031, 0.5236, 0.1999, 0.5226, 0.5331, 0.5102, 0.5365, 0.532, 0.2045, 0.522, 0.2102, 0.5211, 0.5306, 0.5309, 0.526, 0.4675, 0.2309, 0.4621, 0.2319, 0.4621, 0.5544, 0.4674, 0.5522, 0.4933, 0.2093, 0.511, 0.2031, 0.5102, 0.5365, 0.4928, 0.5421, 0.5295, 0.2015, 0.532, 0.2045, 0.5309, 0.526, 0.5284, 0.5273, 0.4757, 0.2286, 0.4675, 0.2309, 0.4674, 0.5522, 0.4754, 0.5488, 0.3667, 0.4011, 0.3419, 0.5846, 0.3216, 0.8168, 0.3201, 0.816, 0.363, 0.2573, 0.3632, 0.277, 0.3674, 0.2572, 0.3396, 0.6502, 0.3419, 0.5846, 0.3419, 0.5846, 0.3396, 0.6502, 0.3244, 0.8179, 0.3216, 0.8168, 0.3581, 0.2944, 0.3738, 0.276, 0.3803, 0.2763, 0.4025, 0.2953, 0.3803, 0.2763, 0.3738, 0.276, 0.3664, 0.2734, 0.3607, 0.2715, 0.3603, 0.2697, 0.3614, 0.2675, 0.362, 0.2607, 0.3389, 0.7074, 0.3408, 0.7458, 0.3332, 0.8211, 0.3283, 0.8193, 0.3396, 0.6502, 0.3389, 0.7074, 0.3283, 0.8193, 0.3244, 0.8179, 0.4558, 0.2577, 0.4548, 0.2575, 0.4518, 0.2573, 0.4504, 0.2572, 0.4348, 0.257, 0.4191, 0.2569, 0.414, 0.2569, 0.3997, 0.2569, 0.3901, 0.2569, 0.3812, 0.257, 0.3736, 0.2571, 0.3674, 0.2572, 0.363, 0.2573, 0.3604, 0.2574, 0.3598, 0.2575, 0.3611, 0.2576, 0.3642, 0.2577, 0.369, 0.2578, 0.3753, 0.2579, 0.3829, 0.258, 0.3914, 0.258, 0.4005, 0.2581, 0.41, 0.2581, 0.4195, 0.2581, 0.4158, 0.258, 0.4179, 0.258, 0.4315, 0.258, 0.4315, 0.258, 0.4179, 0.258, 0.4158, 0.258, 0.4195, 0.2581, 0.4286, 0.258, 0.4371, 0.258, 0.4447, 0.2579, 0.451, 0.2578, 0.4558, 0.2577, 0.6479, 0.1781, 0.6174, 0.1839, 0.5888, 0.1789, 0.5849, 0.1698, 0.6421, 0.1494, 0.4689, 0.1214, 0.6001, 0.1132, 0.5877, 0.115, 0.4373, 0.1292, 0.3397, 0.2416, 0.3735, 0.2433, 0.3776, 0.2449, 0.3721, 0.2499, 0.3609, 0.2555, 0.3476, 0.2472, 0.342, 0.2436, 0.6001, 0.1132, 0.6686, 0.1361, 0.6735, 0.1381, 0.6717, 0.1318, 0.5877, 0.115, 0.6502, 0.1486, 0.6735, 0.1381, 0.6284, 0.1759, 0.6533, 0.1836, 0.3619, 0.1403, 0.4689, 0.1214, 0.4373, 0.1292, 0.3733, 0.1255, 0.3828, 0.1456, 0.3619, 0.1403, 0.3733, 0.1255, 0.3278, 0.1137, 0.3306, 0.2407, 0.3365, 0.2463, 0.3408, 0.2494, 0.3395, 0.2471, 0.3488, 0.2541, 0.3526, 0.258, 0.3581, 0.2944, 0.351, 0.2866, 0.3735, 0.2433, 0.4102, 0.2265, 0.4509, 0.2098, 0.4925, 0.2005, 0.5061, 0.198, 0.5282, 0.1938, 0.5259, 0.1947, 0.5323, 0.1938, 0.5337, 0.1942, 0.534, 0.1946, 0.5364, 0.1943, 0.5432, 0.1929, 0.5512, 0.1913, 0.5573, 0.19, 0.5655, 0.188, 0.5749, 0.1858, 0.5833, 0.1841, 0.5903, 0.1825, 0.5905, 0.1829, 0.5853, 0.184, 0.5743, 0.1865, 0.5626, 0.1892, 0.5504, 0.1921, 0.5416, 0.1944, 0.5368, 0.196, 0.5325, 0.1974, 0.5361, 0.1972, 0.5459, 0.1953, 0.5522, 0.1945, 0.5609, 0.1928, 0.5771, 0.1892, 0.5917, 0.1857, 0.594, 0.1911, 0.5236, 0.1999, 0.51, 0.2016, 0.5199, 0.1987, 0.5252, 0.1969, 0.5216, 0.197, 0.5174, 0.197, 0.5092, 0.198, 0.4873, 0.2023, 0.4662, 0.2068, 0.4419, 0.2124, 0.4227, 0.2216, 0.3776, 0.2449, 0.5282, 0.1938, 0.5407, 0.1898, 0.5647, 0.1838, 0.5838, 0.18, 0.5888, 0.1789, 0.589, 0.1793, 0.5787, 0.1814, 0.5666, 0.1842, 0.5534, 0.1873, 0.5401, 0.1906, 0.3365, 0.2463, 0.3397, 0.2416, 0.342, 0.2436, 0.33, 0.2445, 0.3218, 0.2454, 0.3266, 0.2468, 0.3466, 0.2478, 0.3408, 0.2494, 0.3626, 0.2026, 0.3828, 0.1456, 0.3278, 0.1137, 0.3036, 0.1673, 0.3626, 0.2026, 0.3306, 0.2407, 0.351, 0.2866, 0.3521, 0.2404, 0.6352, 0.1905, 0.6281, 0.1905, 0.6736, 0.1635, 0.6347, 0.1634, 0.6633, 0.1692, 0.6485, 0.1829, 0.6352, 0.1905, 0.6347, 0.1634, 0.6401, 0.1367, 0.6633, 0.1692, 0.6502, 0.1486, 0.6533, 0.1836, 0.66, 0.2006, 0.6281, 0.1905, 0.6479, 0.1781, 0.6421, 0.1494, 0.6736, 0.1635])
me_torus_002.materials.append(mat_material)
me_torus_002.use_remesh_fix_poles = True
me_torus_002.use_remesh_preserve_attributes = False
me_torus_002.update()

# ---- objects
ob_light = bpy.data.objects.new('Light', light_light)
ob_camera = bpy.data.objects.new('Camera', cam_camera)
ob_torus_002 = bpy.data.objects.new('Torus.002', me_torus_002)
ob_empty = bpy.data.objects.new('Empty', img_8728_m_jpg_001)

# ---- transforms, parenting, visibility, modifiers, constraints
ob_light.location = (1.824, 3.516, 5.188)
ob_light.rotation_euler = (0.6503, 0.05522, 1.866)
ob_light.lock_rotations_4d = False
ob_light.empty_display_type = 'ARROWS'
ob_light.color = (0.0, 0.0, 0.0, 0.0)
ob_light.lineart.crease_threshold = 0.0
ob_camera.location = (7.359, -6.926, 4.958)
ob_camera.rotation_euler = (1.109, 0.0, 0.8149)
ob_camera.lock_rotations_4d = False
ob_camera.empty_display_type = 'ARROWS'
ob_camera.color = (0.0, 0.0, 0.0, 0.0)
ob_camera.display_type = 'WIRE'
ob_camera.lineart.crease_threshold = 0.0
ob_torus_002.location = (0.3829, 0.1591, -1.508)
ob_torus_002.rotation_euler = (-0.1535, 0.1652, -0.02543)
ob_torus_002.scale = (0.3287, 0.3287, 0.3287)
_m = ob_torus_002.modifiers.new('Mirror', 'MIRROR')
_m.use_axis = (False, False, False)
_m.merge_threshold = 0.0
ob_empty.location = (-1.596, 0.2573, -0.5472)
ob_empty.rotation_euler = (1.696, 1.378e-06, 0.06981)
ob_empty.empty_display_type = 'IMAGE'
ob_empty.empty_display_size = 5.0

# ---- collection membership
col_collection.objects.link(ob_light)
col_collection.objects.link(ob_camera)
col_collection.objects.link(ob_torus_002)
col_collection.objects.link(ob_empty)

# ---- scene / render settings (as saved in the file)
scene.camera = ob_camera
scene.frame_start = 1; scene.frame_end = 250; scene.frame_set(49)
scene.render.engine = 'BLENDER_EEVEE_NEXT'
scene.cycles.sampling_pattern = 'TABULATED_SOBOL'
scene.cycles.use_light_tree = False
scene.eevee.use_gtao = True
scene.eevee.gtao_distance = 3.7
scene.eevee.use_raytracing = True
scene.view_settings.view_transform = 'Filmic'
bpy.context.view_layer.update()
